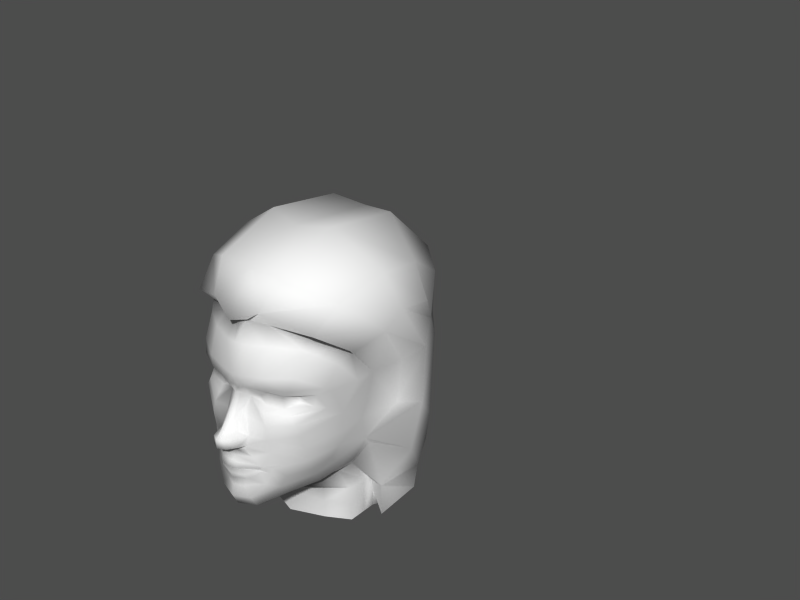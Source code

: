 # Source: hero2-6.blend  (saved by Blender 2.34.0; exported with 4.5.12 LTS)
import bpy
from mathutils import Matrix  # noqa: F401  (used for matrix-valued properties, if any)

bpy.ops.wm.read_factory_settings(use_empty=True)
scene = bpy.context.scene
scene.name = '1'

# ---- collections
col_collection_1 = bpy.data.collections.new('Collection 1'); scene.collection.children.link(col_collection_1)
col_collection_2 = bpy.data.collections.new('Collection 2'); scene.collection.children.link(col_collection_2)
col_collection_2.hide_render = True
col_collection_2.hide_viewport = True

# ---- materials (node trees are filled in below, after node groups)
mat_material = bpy.data.materials.new('Material')
mat_material.alpha_threshold = 0.0
mat_material.preview_render_type = 'FLAT'
mat_material.roughness = 0.5
mat_material.line_color = (0.0, 0.0, 0.0, 1.0)

# ---- material node trees

# ---- meshes
me_plane_001 = bpy.data.meshes.new('Plane.001')
me_plane_001.from_pydata([(0.2308, 0.6433, 0.0352), (0.2661, 0.6363, 0.1497), (0.5306, 0.4824, 0.4482), (0.6624, 0.3166, 0.4837), (0.6169, 0.04268, 0.4419), (0.4046, -0.4141, 0.1569), (0.7324, -0.1956, 0.3855), (0.6391, -0.2997, 0.3416), (0.6398, 0.1448, 0.4587), (0.5001, -0.3806, 0.2195), (0.2399, 0.2804, 0.2584), (0.2378, 0.2088, 0.2593), (0.213, 0.2017, 0.1653), (0.2137, 0.2804, 0.1653), (0.3071, 0.2292, 0.3032), (0.3079, 0.2676, 0.3027), (0.2086, 0.2505, 0.1249), (0.2083, 0.2212, 0.1249), (0.2327, 0.3277, 0.3054), (0.1457, 0.3081, 0.0737), (0.1717, 0.3199, 0.1847), (0.3469, 0.2828, 0.3766), (0.341, 0.2184, 0.3686), (0.1913, 0.2338, 0.06764), (0.1834, 0.1711, 0.161), (0.2379, 0.1782, 0.2954), (0.2438, 0.132, 0.3236), (0.1673, 0.1073, 0.1876), (0.4103, 0.1823, 0.3956), (0.3893, 0.3166, 0.4076), (0.257, 0.4022, 0.3264), (0.1632, 0.2518, 0.03191), (0.01991, 0.03542, 0.04042), (0.08115, -0.04519, 0.03928), (0.0656, 0.06496, 0.02946), (0.1412, 0.2907, 0.03191), (0.02152, -0.01987, 0.04473), (0.123, -0.02824, 0.08835), (0.09812, 0.0604, 0.05155), (0.1134, -0.05026, 0.07588), (0.1398, 0.01994, 0.09008), (0.09124, -0.1994, 0.07464), (0.06759, -0.1517, 0.05242), (0.1143, -0.2309, 0.08675), (0.0993, -0.1765, 0.05313), (0.1522, -0.1677, 0.1482), (0.1511, -0.1815, 0.1481), (0.153, -0.1603, 0.1481), (0.1517, -0.1737, 0.1482), (0.08255, -0.1259, 0.05061), (0.1507, -0.1423, 0.1589), (0.1771, -0.1441, 0.2046), (0.1822, -0.1882, 0.204), (0.1556, -0.2495, 0.1786), (0.1145, -0.2866, 0.06439), (0.1438, -0.4087, 0.1104), (0.1068, -0.3411, 0.1027), (0.2299, -0.2883, 0.2111), (0.306, -0.3715, 0.1985), (0.2325, -0.4445, 0.09356), (0.1784, -0.04919, 0.2064), (0.2157, -0.1277, 0.2561), (0.2316, -0.2038, 0.2544), (0.4383, -0.3273, 0.2944), (0.3885, -0.2572, 0.3017), (0.6576, -0.1126, 0.4298), (0.6191, -0.2445, 0.379), (0.1633, 0.03015, 0.201), (0.2604, 0.06818, 0.3393), (0.2917, -0.02135, 0.336), (0.3513, -0.1915, 0.3248), (0.3145, -0.1072, 0.3427), (0.1688, 0.3893, 0.1868), (0.1401, 0.3758, 0.0731), (0.4991, 0.1215, 0.4159), (0.4958, 0.003299, 0.4094), (0.4854, -0.08175, 0.3973), (0.4677, 0.4236, 0.4241), (0.1767, 0.5318, 0.06193), (0.2131, 0.5482, 0.1757), (0.3184, 0.5383, 0.3314), (0.3562, 0.6083, 0.3503), (0.4304, 0.2813, 0.4109), (0.5632, 0.3076, 0.4674), (0.2029, -0.4495, -0.0001918), (0.1987, 0.7285, 0.1563), (0.3064, 0.8945, 0.2042), (0.679, 1.04, 0.2042), (1.134, 0.9783, 0.2042), (1.382, 0.7127, 0.2614), (1.286, 0.6312, 0.39), (1.015, 0.8092, 0.4683), (0.7466, 0.8569, 0.4904), (0.4588, 0.7747, 0.4524), (0.3111, 0.6399, 0.4085), (0.5139, 0.4978, 0.4874), (0.6607, 0.5845, 0.574), (0.7717, 0.6705, 0.5938), (0.9989, 0.6206, 0.5672), (1.115, 0.4505, 0.4986), (1.158, 0.3414, 0.4938), (1.349, 0.3443, 0.3281), (1.446, 0.3352, 0.2289), (1.329, -0.1009, 0.2289), (1.232, -0.09177, 0.3281), (1.04, -0.09468, 0.5602), (1.144, -0.5631, 0.3944), (1.32, -0.5115, 0.3142), (1.412, -0.4952, 0.2192), (0.8385, 0.05116, 0.4934), (0.8514, 0.3165, 0.5198), (0.9399, 0.3938, 0.6049), (0.9422, 0.03873, 0.581), (0.8942, -0.2499, 0.5501), (0.742, -0.4574, 0.4605), (1.017, -0.6149, 0.4713), (0.5512, -0.6801, 0.2067), (0.5526, -0.5712, 0.2067), (0.5501, -0.4578, 0.2067), (0.6264, -0.4578, 0.3421), (0.629, -0.5712, 0.3421), (0.6276, -0.6801, 0.3421), (0.8056, -0.6801, 0.3421), (0.807, -0.5712, 0.3421), (0.8045, -0.4578, 0.3421), (0.7504, -0.6583, 0.4549), (0.8686, -0.6628, 0.4041), (0.4859, -0.6928, -0.0004965), (0.5051, -0.5839, -0.0004965), (0.4697, -0.4705, -0.0004965), (1.411, 0.7072, -0.0005145), (1.164, 0.9538, -0.0005145), (0.6313, 1.01, -0.0005146), (0.324, 0.883, -0.0005146), (0.1445, 0.6645, -0.0005145), (0.3987, -0.4353, -0.0004965), (0.1187, 0.1528, 0.03069), (0.1442, 0.1481, 0.04247), (0.5287, -0.2868, 0.3372), (0.4979, -0.2019, 0.3609), (0.5817, -0.3466, 0.2836), (0.7325, -0.6801, 0.3421), (0.7338, -0.5712, 0.3421), (0.7313, -0.4578, 0.3421), (0.4507, -0.1508, 0.3706), (0.09151, -0.08902, 0.0449), (0.127, -0.08481, 0.1228), (0.1563, 0.1293, 0.07024), (0.0724, -0.02396, 0.07281), (0.07986, 0.02768, 0.07189), (0.07986, 0.02768, -0.07207), (0.0724, -0.02396, -0.07299), (0.1563, 0.1293, -0.07042), (0.127, -0.08481, -0.1229), (0.08485, -0.08988, -0.0001481), (0.09151, -0.08902, -0.04508), (0.4507, -0.1508, -0.3708), (0.7313, -0.4578, -0.3423), (0.7338, -0.5712, -0.3423), (0.7325, -0.6801, -0.3423), (0.5817, -0.3466, -0.2837), (0.4979, -0.2019, -0.361), (0.5287, -0.2868, -0.3374), (0.1442, 0.1481, -0.04265), (0.1187, 0.1528, -0.03087), (0.09814, 0.155, -0.0001817), (0.078, -0.1287, -0.0001145), (0.0612, -0.155, -0.0001145), (0.8686, -0.6628, -0.4043), (0.7504, -0.6583, -0.4551), (0.8045, -0.4578, -0.3423), (0.807, -0.5712, -0.3423), (0.8056, -0.6801, -0.3423), (0.6276, -0.6801, -0.3423), (0.629, -0.5712, -0.3423), (0.6264, -0.4578, -0.3423), (0.5501, -0.4578, -0.2069), (0.5526, -0.5712, -0.2069), (0.5512, -0.6801, -0.2069), (1.017, -0.6149, -0.4715), (0.742, -0.4574, -0.4607), (0.8942, -0.2499, -0.5503), (0.9422, 0.03873, -0.5811), (0.9399, 0.3938, -0.6051), (0.8514, 0.3165, -0.5199), (0.8385, 0.05116, -0.4936), (1.412, -0.4952, -0.2194), (1.32, -0.5115, -0.3144), (1.144, -0.5631, -0.3946), (1.04, -0.09468, -0.5604), (1.232, -0.09177, -0.3283), (1.329, -0.1009, -0.2291), (1.446, 0.3352, -0.2291), (1.349, 0.3443, -0.3283), (1.158, 0.3414, -0.494), (1.115, 0.4504, -0.4988), (0.9989, 0.6206, -0.5673), (0.7717, 0.6705, -0.594), (0.6607, 0.5845, -0.5742), (0.5139, 0.4978, -0.4875), (0.3111, 0.6399, -0.4087), (0.4588, 0.7747, -0.4526), (0.7466, 0.8569, -0.4906), (1.015, 0.8092, -0.4685), (1.286, 0.6312, -0.3902), (1.382, 0.7127, -0.2616), (1.134, 0.9783, -0.2043), (0.679, 1.04, -0.2043), (0.3064, 0.8945, -0.2043), (0.1987, 0.7285, -0.1565), (0.5632, 0.3076, -0.4676), (0.4304, 0.2813, -0.4111), (0.3562, 0.6083, -0.3505), (0.3184, 0.5383, -0.3316), (0.2131, 0.5482, -0.1759), (0.1767, 0.5318, -0.06212), (0.4677, 0.4236, -0.4243), (0.4854, -0.08175, -0.3975), (0.4958, 0.003299, -0.4096), (0.4991, 0.1215, -0.4161), (0.1401, 0.3758, -0.07328), (0.1688, 0.3893, -0.187), (0.3145, -0.1072, -0.3429), (0.3513, -0.1915, -0.325), (0.2917, -0.02135, -0.3361), (0.2604, 0.06818, -0.3395), (0.1633, 0.03015, -0.2012), (0.6191, -0.2445, -0.3792), (0.6576, -0.1126, -0.43), (0.3885, -0.2572, -0.3019), (0.4383, -0.3273, -0.2946), (0.2316, -0.2038, -0.2546), (0.2157, -0.1277, -0.2563), (0.1784, -0.04919, -0.2066), (0.2325, -0.4445, -0.09375), (0.306, -0.3715, -0.1987), (0.2299, -0.2883, -0.2112), (0.1068, -0.3411, -0.1029), (0.1438, -0.4087, -0.1105), (0.1145, -0.2866, -0.06457), (0.1556, -0.2495, -0.1788), (0.1822, -0.1882, -0.2042), (0.1771, -0.1441, -0.2048), (0.1507, -0.1423, -0.1591), (0.08255, -0.1259, -0.0508), (0.1517, -0.1737, -0.1484), (0.153, -0.1603, -0.1483), (0.1511, -0.1815, -0.1483), (0.1522, -0.1677, -0.1484), (0.0993, -0.1765, -0.05331), (0.1143, -0.2309, -0.08693), (0.06758, -0.1517, -0.0526), (0.09124, -0.1994, -0.07482), (0.1398, 0.01994, -0.09026), (0.1134, -0.05026, -0.07606), (0.09812, 0.0604, -0.05174), (0.123, -0.02824, -0.08853), (0.02152, -0.01987, -0.04492), (0.1412, 0.2907, -0.0321), (0.0656, 0.06496, -0.02964), (0.08115, -0.04519, -0.03946), (0.01991, 0.03542, -0.0406), (0.1632, 0.2518, -0.0321), (0.257, 0.4022, -0.3265), (0.3893, 0.3166, -0.4078), (0.4103, 0.1823, -0.3958), (0.1673, 0.1073, -0.1878), (0.2438, 0.132, -0.3238), (0.2379, 0.1782, -0.2956), (0.1834, 0.1711, -0.1611), (0.1913, 0.2338, -0.06782), (0.3466, 0.22, -0.3602), (0.3525, 0.2844, -0.3682), (0.1717, 0.3199, -0.1849), (0.1457, 0.3081, -0.07388), (0.2327, 0.3277, -0.3056), (0.2083, 0.2212, -0.125), (0.2086, 0.2505, -0.125), (0.3079, 0.2676, -0.3029), (0.3071, 0.2292, -0.3034), (0.2137, 0.2804, -0.1655), (0.213, 0.2017, -0.1655), (0.2378, 0.2088, -0.2595), (0.2399, 0.2804, -0.2585), (0.5001, -0.3806, -0.2196), (0.6398, 0.1448, -0.4589), (0.6391, -0.2997, -0.3418), (0.7324, -0.1956, -0.3857), (0.4046, -0.4141, -0.1571), (0.6169, 0.04268, -0.4421), (0.6624, 0.3166, -0.4839), (0.5306, 0.4824, -0.4484), (0.2661, 0.6363, -0.1498), (0.2308, 0.6433, -0.03538), (0.2101, 0.6385, -0.0001817), (0.167, 0.5305, -0.0001817), (0.1337, 0.3631, -0.0001817), (0.1511, 0.2518, -0.0001817), (-0.001967, 0.03589, -0.0001817), (0.1089, -0.4248, -0.0001817), (0.07162, -0.2047, -0.0001817), (0.08808, -0.2909, -0.000182), (0.0769, -0.04315, -0.0001817), (0.03668, 0.06946, -0.0001817), (0.08815, -0.2453, -0.0002132), (0.1484, 0.2987, -0.0001817), (-0.0003312, -0.0194, -0.0001817), (0.08287, -0.1815, -0.0001817), (0.07344, -0.3546, -0.0001817), (1.448, -0.4764, -0.0002107), (1.37, -0.09199, -0.0002161), (1.488, 0.3441, -0.0002161)], [], [(12, 11, 10, 13), (10, 11, 14, 15), (12, 13, 16, 17), (13, 20, 19, 16), (10, 18, 20, 13), (10, 15, 21, 18), (15, 14, 22, 21), (12, 17, 23, 24), (11, 12, 24, 25), (11, 25, 22, 14), (16, 19, 23, 17), (25, 26, 28, 22), (25, 24, 27, 26), (18, 21, 29, 30), (298, 32, 34, 303), (298, 306, 36, 32), (302, 33, 36, 306), (297, 165, 136, 31), (297, 31, 35, 305), (32, 36, 148, 149), (307, 44, 42, 167), (307, 300, 41, 44), (304, 43, 41, 300), (43, 46, 48, 41), (44, 41, 48, 45), (44, 45, 47, 42), (166, 167, 42, 49), (42, 47, 50, 49), (304, 301, 54, 43), (43, 54, 53, 46), (46, 53, 52, 48), (45, 48, 52, 51), (45, 51, 50, 47), (56, 308, 299, 55), (308, 56, 54, 301), (55, 58, 57, 56), (53, 54, 56, 57), (84, 59, 55, 299), (5, 58, 55, 59), (19, 35, 31, 23), (23, 31, 136, 137), (166, 49, 145, 154), (33, 145, 146, 39), (52, 53, 57, 62), (51, 52, 62, 61), (50, 51, 61, 60), (58, 63, 64, 57), (63, 138, 139, 64), (5, 9, 63, 58), (7, 66, 138, 140), (27, 147, 40, 67), (67, 60, 69, 68), (26, 27, 67, 68), (62, 70, 71, 61), (57, 64, 70, 62), (60, 61, 71, 69), (18, 30, 72, 20), (19, 20, 72, 73), (26, 68, 74, 28), (68, 69, 75, 74), (69, 71, 76, 75), (64, 139, 144, 70), (29, 82, 83, 77), (73, 72, 79, 78), (72, 30, 80, 79), (30, 29, 77, 80), (305, 35, 296), (296, 35, 19, 73), (296, 73, 78, 295), (0, 294, 295, 78), (0, 78, 79, 1), (1, 79, 80, 81), (2, 81, 80, 77), (82, 28, 74, 83), (82, 29, 21), (2, 77, 83, 3), (3, 83, 74, 8), (4, 8, 74, 75), (6, 65, 66), (4, 75, 76, 65), (6, 66, 7), (5, 59, 84, 135), (0, 1, 85, 134), (294, 0, 134), (85, 86, 133, 134), (86, 87, 132, 133), (87, 88, 131, 132), (88, 89, 130, 131), (88, 91, 90, 89), (87, 92, 91, 88), (86, 93, 92, 87), (85, 94, 93, 86), (94, 95, 96, 93), (93, 96, 97, 92), (92, 97, 98, 91), (91, 98, 99, 90), (1, 81, 94, 85), (99, 100, 101, 90), (90, 101, 102, 89), (311, 130, 89, 102), (310, 311, 102, 103), (101, 104, 103, 102), (100, 105, 104, 101), (105, 106, 107, 104), (104, 107, 108, 103), (103, 108, 309, 310), (3, 8, 109, 110), (4, 65, 109, 8), (3, 110, 96, 95), (97, 111, 99, 98), (99, 111, 100), (100, 111, 112, 105), (105, 112, 113, 106), (106, 113, 114, 115), (96, 110, 111, 97), (109, 112, 111, 110), (65, 112, 109), (65, 113, 112), (6, 114, 113, 65), (127, 116, 117, 128), (128, 117, 118, 129), (117, 120, 119, 118), (116, 121, 120, 117), (5, 135, 129, 118), (5, 118, 119, 9), (121, 141, 142, 120), (120, 142, 143, 119), (7, 140, 143, 124), (6, 7, 124, 114), (122, 126, 125, 123), (114, 124, 123, 125), (2, 95, 94, 81), (2, 3, 95), (114, 125, 115), (136, 34, 38, 137), (165, 303, 34, 136), (140, 9, 119, 143), (142, 123, 124, 143), (141, 122, 123, 142), (139, 65, 76, 144), (138, 63, 9, 140), (138, 66, 65, 139), (70, 144, 76, 71), (146, 50, 60), (145, 49, 50, 146), (145, 33, 302, 154), (39, 146, 60, 37), (67, 40, 37, 60), (23, 137, 147), (40, 147, 137, 38), (23, 147, 27, 24), (28, 82, 21, 22), (149, 40, 38), (148, 37, 40, 149), (148, 36, 33), (37, 148, 33, 39), (32, 149, 38, 34), (281, 280, 283, 282), (283, 278, 279, 282), (281, 276, 277, 280), (280, 277, 274, 273), (283, 280, 273, 275), (283, 275, 272, 278), (278, 272, 271, 279), (281, 269, 270, 276), (282, 268, 269, 281), (282, 279, 271, 268), (277, 276, 270, 274), (268, 271, 265, 267), (268, 267, 266, 269), (275, 263, 264, 272), (298, 303, 259, 261), (298, 261, 257, 306), (302, 306, 257, 260), (297, 262, 164, 165), (297, 305, 258, 262), (261, 150, 151, 257), (307, 167, 251, 249), (307, 249, 252, 300), (304, 300, 252, 250), (250, 252, 245, 247), (249, 248, 245, 252), (249, 251, 246, 248), (166, 244, 251, 167), (251, 244, 243, 246), (304, 250, 239, 301), (250, 247, 240, 239), (247, 245, 241, 240), (248, 242, 241, 245), (248, 246, 243, 242), (237, 238, 299, 308), (308, 301, 239, 237), (238, 237, 236, 235), (240, 236, 237, 239), (84, 299, 238, 234), (288, 234, 238, 235), (274, 270, 262, 258), (270, 163, 164, 262), (166, 154, 155, 244), (260, 254, 153, 155), (241, 231, 236, 240), (242, 232, 231, 241), (243, 233, 232, 242), (235, 236, 229, 230), (230, 229, 161, 162), (288, 235, 230, 284), (286, 160, 162, 227), (266, 226, 253, 152), (226, 225, 224, 233), (267, 225, 226, 266), (231, 232, 222, 223), (236, 231, 223, 229), (233, 224, 222, 232), (275, 273, 221, 263), (274, 220, 221, 273), (267, 265, 219, 225), (225, 219, 218, 224), (224, 218, 217, 222), (229, 223, 156, 161), (264, 216, 210, 211), (220, 215, 214, 221), (221, 214, 213, 263), (263, 213, 216, 264), (305, 296, 258), (296, 220, 274, 258), (296, 295, 215, 220), (295, 294, 293, 215), (293, 292, 214, 215), (292, 212, 213, 214), (291, 216, 213, 212), (211, 210, 219, 265), (211, 272, 264), (291, 290, 210, 216), (290, 285, 219, 210), (289, 218, 219, 285), (287, 227, 228), (289, 228, 217, 218), (287, 286, 227), (288, 135, 84, 234), (293, 134, 209, 292), (294, 134, 293), (209, 134, 133, 208), (208, 133, 132, 207), (207, 132, 131, 206), (206, 131, 130, 205), (206, 205, 204, 203), (207, 206, 203, 202), (208, 207, 202, 201), (209, 208, 201, 200), (200, 201, 198, 199), (201, 202, 197, 198), (202, 203, 196, 197), (203, 204, 195, 196), (292, 209, 200, 212), (195, 204, 193, 194), (204, 205, 192, 193), (311, 192, 205, 130), (310, 191, 192, 311), (193, 192, 191, 190), (194, 193, 190, 189), (189, 190, 187, 188), (190, 191, 186, 187), (191, 310, 309, 186), (290, 184, 185, 285), (289, 285, 185, 228), (290, 199, 198, 184), (197, 196, 195, 183), (195, 194, 183), (194, 189, 182, 183), (189, 188, 181, 182), (188, 179, 180, 181), (198, 197, 183, 184), (185, 184, 183, 182), (228, 185, 182), (228, 182, 181), (287, 228, 181, 180), (127, 128, 177, 178), (128, 129, 176, 177), (177, 176, 175, 174), (178, 177, 174, 173), (288, 176, 129, 135), (288, 284, 175, 176), (173, 174, 158, 159), (174, 175, 157, 158), (286, 170, 157, 160), (287, 180, 170, 286), (172, 171, 169, 168), (180, 169, 171, 170), (291, 212, 200, 199), (291, 199, 290), (180, 179, 169), (164, 163, 255, 259), (165, 164, 259, 303), (160, 157, 175, 284), (158, 157, 170, 171), (159, 158, 171, 172), (161, 156, 217, 228), (162, 160, 284, 230), (162, 161, 228, 227), (223, 222, 217, 156), (153, 233, 243), (155, 153, 243, 244), (155, 154, 302, 260), (254, 256, 233, 153), (226, 233, 256, 253), (270, 152, 163), (253, 255, 163, 152), (270, 269, 266, 152), (265, 271, 272, 211), (150, 255, 253), (151, 150, 253, 256), (151, 260, 257), (256, 254, 260, 151), (261, 259, 255, 150)])
me_plane_001.polygons.foreach_set('use_smooth', [True] * 314)
_uv = me_plane_001.uv_layers.new(name='UVMap')
_uv.uv.foreach_set('vector', [0.5352, 0.5703, 0.5615, 0.5723, 0.5615, 0.6152, 0.5352, 0.6152, 0.5615, 0.6152, 0.5615, 0.5723, 0.5723, 0.5859, 0.5723, 0.6055, 0.5352, 0.5703, 0.5352, 0.6152, 0.5234, 0.5996, 0.5234, 0.5801, 0.5352, 0.6152, 0.54, 0.6348, 0.5088, 0.6289, 0.5234, 0.5996, 0.5615, 0.6152, 0.5723, 0.6406, 0.54, 0.6348, 0.5352, 0.6152, 0.5615, 0.6152, 0.5723, 0.6055, 0.5938, 0.6152, 0.5723, 0.6406, 0.5723, 0.6055, 0.5723, 0.5859, 0.5928, 0.5801, 0.5938, 0.6152, 0.5352, 0.5703, 0.5234, 0.5801, 0.5078, 0.5879, 0.5332, 0.5527, 0.5615, 0.5723, 0.5352, 0.5703, 0.5332, 0.5527, 0.5703, 0.5566, 0.5615, 0.5723, 0.5703, 0.5566, 0.5928, 0.5801, 0.5723, 0.5859, 0.5234, 0.5996, 0.5088, 0.6289, 0.5078, 0.5879, 0.5234, 0.5801, 0.5703, 0.5566, 0.5801, 0.5332, 0.6006, 0.5605, 0.5928, 0.5801, 0.5703, 0.5566, 0.5332, 0.5527, 0.541, 0.5195, 0.5801, 0.5332, 0.5723, 0.6406, 0.5938, 0.6152, 0.6035, 0.6328, 0.5811, 0.6816, 0.4883, 0.4785, 0.499, 0.4785, 0.4961, 0.4961, 0.4883, 0.498, 0.4883, 0.4785, 0.4883, 0.4512, 0.501, 0.4512, 0.499, 0.4785, 0.4883, 0.4375, 0.499, 0.4355, 0.501, 0.4512, 0.4883, 0.4512, 0.4883, 0.5996, 0.4883, 0.5469, 0.4961, 0.543, 0.4971, 0.5996, 0.4883, 0.5996, 0.4971, 0.5996, 0.4971, 0.6172, 0.4883, 0.6211, 0.499, 0.4785, 0.501, 0.4512, 0.5088, 0.4492, 0.5078, 0.4766, 0.4883, 0.3555, 0.5029, 0.3594, 0.5029, 0.3711, 0.4883, 0.3711, 0.4883, 0.3555, 0.4883, 0.3418, 0.5088, 0.3457, 0.5029, 0.3594, 0.4883, 0.3223, 0.5117, 0.332, 0.5088, 0.3457, 0.4883, 0.3418, 0.5117, 0.332, 0.5283, 0.3555, 0.5283, 0.3594, 0.5088, 0.3457, 0.5029, 0.3594, 0.5088, 0.3457, 0.5283, 0.3594, 0.5283, 0.3633, 0.5029, 0.3594, 0.5283, 0.3633, 0.5283, 0.3672, 0.5029, 0.3711, 0.4883, 0.3828, 0.4883, 0.3711, 0.5029, 0.3711, 0.502, 0.3848, 0.5029, 0.3711, 0.5283, 0.3672, 0.5332, 0.377, 0.502, 0.3848, 0.4883, 0.3223, 0.4883, 0.3027, 0.5059, 0.3047, 0.5117, 0.332, 0.5117, 0.332, 0.5059, 0.3047, 0.5381, 0.3281, 0.5283, 0.3555, 0.5283, 0.3555, 0.5381, 0.3281, 0.5469, 0.3574, 0.5283, 0.3594, 0.5283, 0.3633, 0.5283, 0.3594, 0.5469, 0.3574, 0.5469, 0.3828, 0.5283, 0.3633, 0.5469, 0.3828, 0.5332, 0.377, 0.5283, 0.3672, 0.5176, 0.2754, 0.4883, 0.2676, 0.4883, 0.2305, 0.5205, 0.2402, 0.4883, 0.2676, 0.5176, 0.2754, 0.5059, 0.3047, 0.4883, 0.3027, 0.5205, 0.2402, 0.543, 0.2598, 0.5488, 0.3027, 0.5176, 0.2754, 0.5381, 0.3281, 0.5059, 0.3047, 0.5176, 0.2754, 0.5488, 0.3027, 0.4883, 0.2168, 0.5146, 0.2168, 0.5205, 0.2402, 0.4883, 0.2305, 0.5332, 0.2363, 0.543, 0.2598, 0.5205, 0.2402, 0.5146, 0.2168, 0.5088, 0.6289, 0.4971, 0.6172, 0.4971, 0.5996, 0.5078, 0.5879, 0.5078, 0.5879, 0.4971, 0.5996, 0.4961, 0.543, 0.501, 0.541, 0.4883, 0.3828, 0.502, 0.3848, 0.501, 0.4121, 0.4883, 0.4121, 0.499, 0.4355, 0.501, 0.4121, 0.5225, 0.416, 0.5088, 0.4336, 0.5469, 0.3574, 0.5381, 0.3281, 0.5488, 0.3027, 0.5605, 0.3516, 0.5469, 0.3828, 0.5469, 0.3574, 0.5605, 0.3516, 0.5605, 0.3926, 0.5332, 0.377, 0.5469, 0.3828, 0.5605, 0.3926, 0.5469, 0.4355, 0.543, 0.2598, 0.5703, 0.2812, 0.5723, 0.3203, 0.5488, 0.3027, 0.5703, 0.2812, 0.583, 0.3047, 0.5898, 0.3516, 0.5723, 0.3203, 0.5332, 0.2363, 0.5508, 0.2559, 0.5703, 0.2812, 0.543, 0.2598, 0.6182, 0.2949, 0.6162, 0.3301, 0.583, 0.3047, 0.5879, 0.2617, 0.541, 0.5195, 0.5078, 0.5332, 0.5137, 0.4727, 0.5449, 0.4766, 0.5449, 0.4766, 0.5469, 0.4355, 0.583, 0.4492, 0.584, 0.498, 0.5801, 0.5332, 0.541, 0.5195, 0.5449, 0.4766, 0.584, 0.498, 0.5605, 0.3516, 0.5801, 0.3555, 0.5859, 0.4043, 0.5605, 0.3926, 0.5488, 0.3027, 0.5723, 0.3203, 0.5801, 0.3555, 0.5605, 0.3516, 0.5469, 0.4355, 0.5605, 0.3926, 0.5859, 0.4043, 0.583, 0.4492, 0.5723, 0.6406, 0.5811, 0.6816, 0.541, 0.6719, 0.54, 0.6348, 0.5088, 0.6289, 0.54, 0.6348, 0.541, 0.6719, 0.5088, 0.666, 0.5801, 0.5332, 0.584, 0.498, 0.6055, 0.5273, 0.6006, 0.5605, 0.584, 0.498, 0.583, 0.4492, 0.6055, 0.4629, 0.6055, 0.5273, 0.583, 0.4492, 0.5859, 0.4043, 0.6006, 0.416, 0.6055, 0.4629, 0.5723, 0.3203, 0.5898, 0.3516, 0.5938, 0.3789, 0.5801, 0.3555, 0.6035, 0.6328, 0.6055, 0.6152, 0.6201, 0.6289, 0.6074, 0.6914, 0.5088, 0.666, 0.541, 0.6719, 0.5371, 0.7598, 0.5049, 0.7539, 0.541, 0.6719, 0.5811, 0.6816, 0.582, 0.7539, 0.5371, 0.7598, 0.5811, 0.6816, 0.6035, 0.6328, 0.6074, 0.6914, 0.582, 0.7539, 0.4883, 0.6211, 0.4971, 0.6172, 0.4883, 0.6562, 0.4883, 0.6562, 0.4971, 0.6172, 0.5088, 0.6289, 0.5088, 0.666, 0.4883, 0.6562, 0.5088, 0.666, 0.5049, 0.7539, 0.4883, 0.75, 0.5137, 0.8457, 0.4883, 0.8516, 0.4883, 0.75, 0.5049, 0.7539, 0.5137, 0.8457, 0.5049, 0.7539, 0.5371, 0.7598, 0.5498, 0.8105, 0.5498, 0.8105, 0.5371, 0.7598, 0.582, 0.7539, 0.5918, 0.7676, 0.6201, 0.6973, 0.5918, 0.7676, 0.582, 0.7539, 0.6074, 0.6914, 0.6055, 0.6152, 0.6006, 0.5605, 0.6055, 0.5273, 0.6201, 0.6289, 0.6055, 0.6152, 0.6035, 0.6328, 0.5938, 0.6152, 0.6201, 0.6973, 0.6074, 0.6914, 0.6201, 0.6289, 0.6416, 0.6172, 0.6416, 0.6172, 0.6201, 0.6289, 0.6055, 0.5273, 0.6357, 0.5371, 0.6289, 0.4824, 0.6357, 0.5371, 0.6055, 0.5273, 0.6055, 0.4629, 0.6514, 0.3496, 0.6426, 0.4043, 0.6162, 0.3301, 0.6289, 0.4824, 0.6055, 0.4629, 0.6006, 0.416, 0.6426, 0.4043, 0.6514, 0.3496, 0.6162, 0.3301, 0.6182, 0.2949, 0.5332, 0.2363, 0.5146, 0.2168, 0.4883, 0.2168, 0.4883, 0.1953, 0.5137, 0.8457, 0.5498, 0.8105, 0.5596, 0.8613, 0.5312, 0.9141, 0.4883, 0.8516, 0.5137, 0.8457, 0.5312, 0.9141, 0.5596, 0.8613, 0.6055, 0.877, 0.5928, 0.9668, 0.5312, 0.9141, 0.6055, 0.877, 0.6777, 0.8867, 0.6748, 0.9727, 0.5928, 0.9668, 0.6777, 0.8867, 0.7363, 0.8555, 0.7588, 0.9316, 0.6748, 0.9727, 0.7363, 0.8555, 0.7812, 0.7812, 0.8145, 0.8477, 0.7588, 0.9316, 0.7363, 0.8555, 0.7139, 0.7812, 0.7627, 0.7383, 0.7812, 0.7812, 0.6777, 0.8867, 0.6729, 0.7949, 0.7139, 0.7812, 0.7363, 0.8555, 0.6055, 0.877, 0.626, 0.7949, 0.6729, 0.7949, 0.6777, 0.8867, 0.5596, 0.8613, 0.6006, 0.7676, 0.626, 0.7949, 0.6055, 0.877, 0.6006, 0.7676, 0.6221, 0.7031, 0.6523, 0.7129, 0.626, 0.7949, 0.626, 0.7949, 0.6523, 0.7129, 0.6729, 0.7324, 0.6729, 0.7949, 0.6729, 0.7949, 0.6729, 0.7324, 0.71, 0.7188, 0.7139, 0.7812, 0.7139, 0.7812, 0.71, 0.7188, 0.7354, 0.6699, 0.7627, 0.7383, 0.5498, 0.8105, 0.5918, 0.7676, 0.6006, 0.7676, 0.5596, 0.8613, 0.7354, 0.6699, 0.7441, 0.6348, 0.791, 0.6582, 0.7627, 0.7383, 0.7627, 0.7383, 0.791, 0.6582, 0.8154, 0.6758, 0.7812, 0.7812, 0.8574, 0.709, 0.8145, 0.8477, 0.7812, 0.7812, 0.8154, 0.6758, 0.8818, 0.5273, 0.8574, 0.709, 0.8154, 0.6758, 0.834, 0.4961, 0.791, 0.6582, 0.8027, 0.4824, 0.834, 0.4961, 0.8154, 0.6758, 0.7441, 0.6348, 0.7354, 0.4551, 0.8027, 0.4824, 0.791, 0.6582, 0.7354, 0.4551, 0.7988, 0.2617, 0.8389, 0.3066, 0.8027, 0.4824, 0.8027, 0.4824, 0.8389, 0.3066, 0.8682, 0.3301, 0.834, 0.4961, 0.834, 0.4961, 0.8682, 0.3301, 0.9131, 0.3691, 0.8818, 0.5273, 0.6416, 0.6172, 0.6357, 0.5371, 0.6807, 0.5, 0.6787, 0.6113, 0.6289, 0.4824, 0.6426, 0.4043, 0.6807, 0.5, 0.6357, 0.5371, 0.6416, 0.6172, 0.6787, 0.6113, 0.6523, 0.7129, 0.6221, 0.7031, 0.6729, 0.7324, 0.6992, 0.6426, 0.7354, 0.6699, 0.71, 0.7188, 0.7354, 0.6699, 0.6992, 0.6426, 0.7441, 0.6348, 0.7441, 0.6348, 0.6992, 0.6426, 0.7109, 0.5059, 0.7354, 0.4551, 0.7354, 0.4551, 0.7109, 0.5059, 0.7129, 0.3691, 0.7988, 0.2617, 0.7988, 0.2617, 0.7129, 0.3691, 0.6973, 0.2422, 0.7715, 0.209, 0.6523, 0.7129, 0.6787, 0.6113, 0.6992, 0.6426, 0.6729, 0.7324, 0.6807, 0.5, 0.7109, 0.5059, 0.6992, 0.6426, 0.6787, 0.6113, 0.6426, 0.4043, 0.7109, 0.5059, 0.6807, 0.5, 0.6426, 0.4043, 0.7129, 0.3691, 0.7109, 0.5059, 0.6514, 0.3496, 0.6973, 0.2422, 0.7129, 0.3691, 0.6426, 0.4043, 0.4883, 0.01172, 0.5654, 0.02734, 0.5635, 0.1016, 0.4883, 0.08594, 0.4883, 0.08594, 0.5635, 0.1016, 0.5615, 0.1758, 0.4883, 0.1641, 0.5635, 0.1016, 0.6143, 0.1191, 0.6055, 0.1895, 0.5615, 0.1758, 0.5654, 0.02734, 0.6221, 0.04297, 0.6143, 0.1191, 0.5635, 0.1016, 0.5332, 0.2363, 0.4883, 0.1953, 0.4883, 0.1641, 0.5615, 0.1758, 0.5332, 0.2363, 0.5615, 0.1758, 0.6055, 0.1895, 0.5508, 0.2559, 0.6221, 0.04297, 0.6611, 0.06055, 0.6504, 0.1367, 0.6143, 0.1191, 0.6143, 0.1191, 0.6504, 0.1367, 0.6426, 0.2012, 0.6055, 0.1895, 0.6182, 0.2949, 0.5879, 0.2617, 0.6426, 0.2012, 0.665, 0.207, 0.6514, 0.3496, 0.6182, 0.2949, 0.665, 0.207, 0.6973, 0.2422, 0.6904, 0.1094, 0.71, 0.08984, 0.7139, 0.1504, 0.6768, 0.1582, 0.6973, 0.2422, 0.665, 0.207, 0.6768, 0.1582, 0.7139, 0.1504, 0.6201, 0.6973, 0.6221, 0.7031, 0.6006, 0.7676, 0.5918, 0.7676, 0.6201, 0.6973, 0.6416, 0.6172, 0.6221, 0.7031, 0.6973, 0.2422, 0.7139, 0.1504, 0.7715, 0.209, 0.4961, 0.543, 0.4961, 0.4961, 0.5029, 0.4941, 0.501, 0.541, 0.4883, 0.5469, 0.4883, 0.498, 0.4961, 0.4961, 0.4961, 0.543, 0.5879, 0.2617, 0.5508, 0.2559, 0.6055, 0.1895, 0.6426, 0.2012, 0.6504, 0.1367, 0.6768, 0.1582, 0.665, 0.207, 0.6426, 0.2012, 0.6611, 0.06055, 0.6865, 0.08008, 0.6768, 0.1582, 0.6504, 0.1367, 0.5898, 0.3516, 0.6426, 0.4043, 0.6006, 0.416, 0.5938, 0.3789, 0.583, 0.3047, 0.5703, 0.2812, 0.5508, 0.2559, 0.5879, 0.2617, 0.583, 0.3047, 0.6162, 0.3301, 0.6426, 0.4043, 0.5898, 0.3516, 0.5801, 0.3555, 0.5938, 0.3789, 0.6006, 0.416, 0.5859, 0.4043, 0.5225, 0.416, 0.5332, 0.377, 0.5469, 0.4355, 0.501, 0.4121, 0.502, 0.3848, 0.5332, 0.377, 0.5225, 0.416, 0.501, 0.4121, 0.499, 0.4355, 0.4883, 0.4375, 0.4883, 0.4121, 0.5088, 0.4336, 0.5225, 0.416, 0.5469, 0.4355, 0.5137, 0.4453, 0.5449, 0.4766, 0.5137, 0.4727, 0.5137, 0.4453, 0.5469, 0.4355, 0.5078, 0.5879, 0.501, 0.541, 0.5078, 0.5332, 0.5137, 0.4727, 0.5078, 0.5332, 0.501, 0.541, 0.5029, 0.4941, 0.5078, 0.5879, 0.5078, 0.5332, 0.541, 0.5195, 0.5332, 0.5527, 0.6006, 0.5605, 0.6055, 0.6152, 0.5938, 0.6152, 0.5928, 0.5801, 0.5078, 0.4766, 0.5137, 0.4727, 0.5029, 0.4941, 0.5088, 0.4492, 0.5137, 0.4453, 0.5137, 0.4727, 0.5078, 0.4766, 0.5088, 0.4492, 0.501, 0.4512, 0.499, 0.4355, 0.5137, 0.4453, 0.5088, 0.4492, 0.499, 0.4355, 0.5088, 0.4336, 0.499, 0.4785, 0.5078, 0.4766, 0.5029, 0.4941, 0.4961, 0.4961, 0.4404, 0.5703, 0.4404, 0.6152, 0.4141, 0.6152, 0.4141, 0.5723, 0.4141, 0.6152, 0.4033, 0.6055, 0.4033, 0.5859, 0.4141, 0.5723, 0.4404, 0.5703, 0.4521, 0.5801, 0.4521, 0.5996, 0.4404, 0.6152, 0.4404, 0.6152, 0.4521, 0.5996, 0.4678, 0.6289, 0.4365, 0.6348, 0.4141, 0.6152, 0.4404, 0.6152, 0.4365, 0.6348, 0.4033, 0.6406, 0.4141, 0.6152, 0.4033, 0.6406, 0.3848, 0.6152, 0.4033, 0.6055, 0.4033, 0.6055, 0.3848, 0.6152, 0.3867, 0.5801, 0.4033, 0.5859, 0.4404, 0.5703, 0.4443, 0.5527, 0.4688, 0.5879, 0.4521, 0.5801, 0.4141, 0.5723, 0.4053, 0.5566, 0.4443, 0.5527, 0.4404, 0.5703, 0.4141, 0.5723, 0.4033, 0.5859, 0.3867, 0.5801, 0.4053, 0.5566, 0.4521, 0.5996, 0.4521, 0.5801, 0.4688, 0.5879, 0.4678, 0.6289, 0.4053, 0.5566, 0.3867, 0.5801, 0.375, 0.5605, 0.3965, 0.5332, 0.4053, 0.5566, 0.3965, 0.5332, 0.4355, 0.5195, 0.4443, 0.5527, 0.4033, 0.6406, 0.3945, 0.6816, 0.373, 0.6328, 0.3848, 0.6152, 0.4883, 0.4785, 0.4883, 0.498, 0.4795, 0.4961, 0.4766, 0.4785, 0.4883, 0.4785, 0.4766, 0.4785, 0.4756, 0.4512, 0.4883, 0.4512, 0.4883, 0.4375, 0.4883, 0.4512, 0.4756, 0.4512, 0.4766, 0.4355, 0.4883, 0.5996, 0.4795, 0.5996, 0.4795, 0.543, 0.4883, 0.5469, 0.4883, 0.5996, 0.4883, 0.6211, 0.4795, 0.6172, 0.4795, 0.5996, 0.4766, 0.4785, 0.4678, 0.4766, 0.4678, 0.4492, 0.4756, 0.4512, 0.4883, 0.3555, 0.4883, 0.3711, 0.4727, 0.3711, 0.4727, 0.3594, 0.4883, 0.3555, 0.4727, 0.3594, 0.4658, 0.3457, 0.4883, 0.3418, 0.4883, 0.3223, 0.4883, 0.3418, 0.4658, 0.3457, 0.4639, 0.332, 0.4639, 0.332, 0.4658, 0.3457, 0.4463, 0.3594, 0.4463, 0.3555, 0.4727, 0.3594, 0.4463, 0.3633, 0.4463, 0.3594, 0.4658, 0.3457, 0.4727, 0.3594, 0.4727, 0.3711, 0.4463, 0.3672, 0.4463, 0.3633, 0.4883, 0.3828, 0.4727, 0.3848, 0.4727, 0.3711, 0.4883, 0.3711, 0.4727, 0.3711, 0.4727, 0.3848, 0.4443, 0.377, 0.4463, 0.3672, 0.4883, 0.3223, 0.4639, 0.332, 0.4707, 0.3047, 0.4883, 0.3027, 0.4639, 0.332, 0.4463, 0.3555, 0.4375, 0.3281, 0.4707, 0.3047, 0.4463, 0.3555, 0.4463, 0.3594, 0.4307, 0.3574, 0.4375, 0.3281, 0.4463, 0.3633, 0.4307, 0.3828, 0.4307, 0.3574, 0.4463, 0.3594, 0.4463, 0.3633, 0.4463, 0.3672, 0.4443, 0.377, 0.4307, 0.3828, 0.459, 0.2754, 0.457, 0.2402, 0.4883, 0.2305, 0.4883, 0.2676, 0.4883, 0.2676, 0.4883, 0.3027, 0.4707, 0.3047, 0.459, 0.2754, 0.457, 0.2402, 0.459, 0.2754, 0.4287, 0.3027, 0.4316, 0.2598, 0.4375, 0.3281, 0.4287, 0.3027, 0.459, 0.2754, 0.4707, 0.3047, 0.4883, 0.2168, 0.4883, 0.2305, 0.457, 0.2402, 0.4629, 0.2168, 0.4453, 0.2363, 0.4629, 0.2168, 0.457, 0.2402, 0.4316, 0.2598, 0.4678, 0.6289, 0.4688, 0.5879, 0.4795, 0.5996, 0.4795, 0.6172, 0.4688, 0.5879, 0.4756, 0.541, 0.4795, 0.543, 0.4795, 0.5996, 0.4883, 0.3828, 0.4883, 0.4121, 0.4746, 0.4121, 0.4727, 0.3848, 0.4766, 0.4355, 0.4658, 0.4336, 0.4521, 0.416, 0.4746, 0.4121, 0.4307, 0.3574, 0.416, 0.3516, 0.4287, 0.3027, 0.4375, 0.3281, 0.4307, 0.3828, 0.416, 0.3926, 0.416, 0.3516, 0.4307, 0.3574, 0.4443, 0.377, 0.4307, 0.4355, 0.416, 0.3926, 0.4307, 0.3828, 0.4316, 0.2598, 0.4287, 0.3027, 0.4043, 0.3203, 0.4062, 0.2812, 0.4062, 0.2812, 0.4043, 0.3203, 0.3867, 0.3516, 0.3926, 0.3047, 0.4453, 0.2363, 0.4316, 0.2598, 0.4062, 0.2812, 0.4248, 0.2559, 0.3584, 0.2949, 0.3867, 0.2617, 0.3926, 0.3047, 0.3594, 0.3301, 0.4355, 0.5195, 0.4316, 0.4766, 0.4629, 0.4727, 0.4688, 0.5332, 0.4316, 0.4766, 0.3916, 0.498, 0.3926, 0.4492, 0.4307, 0.4355, 0.3965, 0.5332, 0.3916, 0.498, 0.4316, 0.4766, 0.4355, 0.5195, 0.416, 0.3516, 0.416, 0.3926, 0.3906, 0.4043, 0.3945, 0.3555, 0.4287, 0.3027, 0.416, 0.3516, 0.3945, 0.3555, 0.4043, 0.3203, 0.4307, 0.4355, 0.3926, 0.4492, 0.3906, 0.4043, 0.416, 0.3926, 0.4033, 0.6406, 0.4365, 0.6348, 0.4365, 0.6719, 0.3945, 0.6816, 0.4678, 0.6289, 0.4678, 0.666, 0.4365, 0.6719, 0.4365, 0.6348, 0.3965, 0.5332, 0.375, 0.5605, 0.3701, 0.5273, 0.3916, 0.498, 0.3916, 0.498, 0.3701, 0.5273, 0.373, 0.4629, 0.3926, 0.4492, 0.3926, 0.4492, 0.373, 0.4629, 0.375, 0.416, 0.3906, 0.4043, 0.4043, 0.3203, 0.3945, 0.3555, 0.3838, 0.3789, 0.3867, 0.3516, 0.373, 0.6328, 0.3682, 0.6914, 0.3574, 0.6289, 0.3711, 0.6152, 0.4678, 0.666, 0.4707, 0.7539, 0.4375, 0.7598, 0.4365, 0.6719, 0.4365, 0.6719, 0.4375, 0.7598, 0.3936, 0.7539, 0.3945, 0.6816, 0.3945, 0.6816, 0.3936, 0.7539, 0.3682, 0.6914, 0.373, 0.6328, 0.4883, 0.6211, 0.4883, 0.6562, 0.4795, 0.6172, 0.4883, 0.6562, 0.4678, 0.666, 0.4678, 0.6289, 0.4795, 0.6172, 0.4883, 0.6562, 0.4883, 0.75, 0.4707, 0.7539, 0.4678, 0.666, 0.4883, 0.75, 0.4883, 0.8516, 0.4629, 0.8457, 0.4707, 0.7539, 0.4629, 0.8457, 0.4258, 0.8105, 0.4375, 0.7598, 0.4707, 0.7539, 0.4258, 0.8105, 0.3848, 0.7676, 0.3936, 0.7539, 0.4375, 0.7598, 0.3574, 0.6973, 0.3682, 0.6914, 0.3936, 0.7539, 0.3848, 0.7676, 0.3711, 0.6152, 0.3574, 0.6289, 0.3701, 0.5273, 0.375, 0.5605, 0.3711, 0.6152, 0.3848, 0.6152, 0.373, 0.6328, 0.3574, 0.6973, 0.333, 0.6172, 0.3574, 0.6289, 0.3682, 0.6914, 0.333, 0.6172, 0.3389, 0.5371, 0.3701, 0.5273, 0.3574, 0.6289, 0.3447, 0.4824, 0.373, 0.4629, 0.3701, 0.5273, 0.3389, 0.5371, 0.3232, 0.3496, 0.3594, 0.3301, 0.333, 0.4043, 0.3447, 0.4824, 0.333, 0.4043, 0.375, 0.416, 0.373, 0.4629, 0.3232, 0.3496, 0.3584, 0.2949, 0.3594, 0.3301, 0.4453, 0.2363, 0.4883, 0.1953, 0.4883, 0.2168, 0.4629, 0.2168, 0.4629, 0.8457, 0.4443, 0.9141, 0.416, 0.8613, 0.4258, 0.8105, 0.4883, 0.8516, 0.4443, 0.9141, 0.4629, 0.8457, 0.416, 0.8613, 0.4443, 0.9141, 0.3838, 0.9668, 0.3682, 0.8789, 0.3682, 0.8789, 0.3838, 0.9668, 0.2998, 0.9727, 0.2969, 0.8867, 0.2969, 0.8867, 0.2998, 0.9727, 0.2158, 0.9336, 0.2383, 0.8555, 0.2383, 0.8555, 0.2158, 0.9336, 0.1592, 0.8477, 0.1924, 0.7812, 0.2383, 0.8555, 0.1924, 0.7812, 0.2109, 0.7383, 0.2607, 0.7812, 0.2969, 0.8867, 0.2383, 0.8555, 0.2607, 0.7812, 0.3018, 0.7949, 0.3682, 0.8789, 0.2969, 0.8867, 0.3018, 0.7949, 0.3506, 0.7949, 0.416, 0.8613, 0.3682, 0.8789, 0.3506, 0.7949, 0.374, 0.7676, 0.374, 0.7676, 0.3506, 0.7949, 0.3223, 0.7129, 0.3525, 0.7031, 0.3506, 0.7949, 0.3018, 0.7949, 0.3018, 0.7324, 0.3223, 0.7129, 0.3018, 0.7949, 0.2607, 0.7812, 0.2656, 0.7188, 0.3018, 0.7324, 0.2607, 0.7812, 0.2109, 0.7383, 0.2402, 0.6699, 0.2656, 0.7188, 0.4258, 0.8105, 0.416, 0.8613, 0.374, 0.7676, 0.3848, 0.7676, 0.2402, 0.6699, 0.2109, 0.7383, 0.1826, 0.6562, 0.2305, 0.6328, 0.2109, 0.7383, 0.1924, 0.7812, 0.1582, 0.6719, 0.1826, 0.6562, 0.1172, 0.709, 0.1582, 0.6719, 0.1924, 0.7812, 0.1592, 0.8477, 0.0918, 0.5254, 0.1416, 0.4941, 0.1582, 0.6719, 0.1172, 0.709, 0.1826, 0.6562, 0.1582, 0.6719, 0.1416, 0.4941, 0.1719, 0.4785, 0.2305, 0.6328, 0.1826, 0.6562, 0.1719, 0.4785, 0.2383, 0.4512, 0.2383, 0.4512, 0.1719, 0.4785, 0.1357, 0.3027, 0.1758, 0.2598, 0.1719, 0.4785, 0.1416, 0.4941, 0.1064, 0.3281, 0.1357, 0.3027, 0.1416, 0.4941, 0.0918, 0.5254, 0.06055, 0.3652, 0.1064, 0.3281, 0.333, 0.6172, 0.2949, 0.6113, 0.2949, 0.5, 0.3389, 0.5371, 0.3447, 0.4824, 0.3389, 0.5371, 0.2949, 0.5, 0.333, 0.4043, 0.333, 0.6172, 0.3525, 0.7031, 0.3223, 0.7129, 0.2949, 0.6113, 0.3018, 0.7324, 0.2656, 0.7188, 0.2402, 0.6699, 0.2754, 0.6426, 0.2402, 0.6699, 0.2305, 0.6328, 0.2754, 0.6426, 0.2305, 0.6328, 0.2383, 0.4512, 0.2656, 0.502, 0.2754, 0.6426, 0.2383, 0.4512, 0.1758, 0.2598, 0.2617, 0.3672, 0.2656, 0.502, 0.1758, 0.2598, 0.2031, 0.207, 0.2793, 0.2402, 0.2617, 0.3672, 0.3223, 0.7129, 0.3018, 0.7324, 0.2754, 0.6426, 0.2949, 0.6113, 0.2949, 0.5, 0.2949, 0.6113, 0.2754, 0.6426, 0.2656, 0.502, 0.333, 0.4043, 0.2949, 0.5, 0.2656, 0.502, 0.333, 0.4043, 0.2656, 0.502, 0.2617, 0.3672, 0.3232, 0.3496, 0.333, 0.4043, 0.2617, 0.3672, 0.2793, 0.2402, 0.4883, 0.01172, 0.4883, 0.08594, 0.4111, 0.1016, 0.4082, 0.02734, 0.4883, 0.08594, 0.4883, 0.1641, 0.4131, 0.1758, 0.4111, 0.1016, 0.4111, 0.1016, 0.4131, 0.1758, 0.3701, 0.1895, 0.3604, 0.1211, 0.4082, 0.02734, 0.4111, 0.1016, 0.3604, 0.1211, 0.3516, 0.04688, 0.4453, 0.2363, 0.4131, 0.1758, 0.4883, 0.1641, 0.4883, 0.1953, 0.4453, 0.2363, 0.4248, 0.2559, 0.3701, 0.1895, 0.4131, 0.1758, 0.3516, 0.04688, 0.3604, 0.1211, 0.3252, 0.1387, 0.3125, 0.07227, 0.3604, 0.1211, 0.3701, 0.1895, 0.333, 0.2031, 0.3252, 0.1387, 0.3584, 0.2949, 0.3125, 0.207, 0.333, 0.2031, 0.3867, 0.2617, 0.3232, 0.3496, 0.2793, 0.2402, 0.3125, 0.207, 0.3584, 0.2949, 0.2891, 0.09766, 0.3018, 0.1582, 0.2617, 0.1465, 0.2676, 0.07812, 0.2793, 0.2402, 0.2617, 0.1465, 0.3018, 0.1582, 0.3125, 0.207, 0.3574, 0.6973, 0.3848, 0.7676, 0.374, 0.7676, 0.3525, 0.7031, 0.3574, 0.6973, 0.3525, 0.7031, 0.333, 0.6172, 0.2793, 0.2402, 0.2031, 0.207, 0.2617, 0.1465, 0.4795, 0.543, 0.4756, 0.541, 0.4727, 0.4941, 0.4795, 0.4961, 0.4883, 0.5469, 0.4795, 0.543, 0.4795, 0.4961, 0.4883, 0.498, 0.3867, 0.2617, 0.333, 0.2031, 0.3701, 0.1895, 0.4248, 0.2559, 0.3252, 0.1387, 0.333, 0.2031, 0.3125, 0.207, 0.3018, 0.1582, 0.3125, 0.07227, 0.3252, 0.1387, 0.3018, 0.1582, 0.2891, 0.09766, 0.3867, 0.3516, 0.3838, 0.3789, 0.375, 0.416, 0.333, 0.4043, 0.3926, 0.3047, 0.3867, 0.2617, 0.4248, 0.2559, 0.4062, 0.2812, 0.3926, 0.3047, 0.3867, 0.3516, 0.333, 0.4043, 0.3594, 0.3301, 0.3945, 0.3555, 0.3906, 0.4043, 0.375, 0.416, 0.3838, 0.3789, 0.4521, 0.416, 0.4307, 0.4355, 0.4443, 0.377, 0.4746, 0.4121, 0.4521, 0.416, 0.4443, 0.377, 0.4727, 0.3848, 0.4746, 0.4121, 0.4883, 0.4121, 0.4883, 0.4375, 0.4766, 0.4355, 0.4658, 0.4336, 0.4639, 0.4453, 0.4307, 0.4355, 0.4521, 0.416, 0.4316, 0.4766, 0.4307, 0.4355, 0.4639, 0.4453, 0.4629, 0.4727, 0.4688, 0.5879, 0.4688, 0.5332, 0.4756, 0.541, 0.4629, 0.4727, 0.4727, 0.4941, 0.4756, 0.541, 0.4688, 0.5332, 0.4688, 0.5879, 0.4443, 0.5527, 0.4355, 0.5195, 0.4688, 0.5332, 0.375, 0.5605, 0.3867, 0.5801, 0.3848, 0.6152, 0.3711, 0.6152, 0.4678, 0.4766, 0.4727, 0.4941, 0.4629, 0.4727, 0.4678, 0.4492, 0.4678, 0.4766, 0.4629, 0.4727, 0.4639, 0.4453, 0.4678, 0.4492, 0.4766, 0.4355, 0.4756, 0.4512, 0.4639, 0.4453, 0.4658, 0.4336, 0.4766, 0.4355, 0.4678, 0.4492, 0.4766, 0.4785, 0.4795, 0.4961, 0.4727, 0.4941, 0.4678, 0.4766])
_ca = me_plane_001.color_attributes.new('Col', 'BYTE_COLOR', 'CORNER')
_ca.data.foreach_set('color', [1.0, 1.0, 1.0, 1.0, 1.0, 1.0, 1.0, 1.0, 1.0, 1.0, 1.0, 1.0, 1.0, 1.0, 1.0, 1.0, 1.0, 1.0, 1.0, 1.0, 1.0, 1.0, 1.0, 1.0, 1.0, 1.0, 1.0, 1.0, 1.0, 1.0, 1.0, 1.0, 1.0, 1.0, 1.0, 1.0, 1.0, 1.0, 1.0, 1.0, 1.0, 1.0, 1.0, 1.0, 1.0, 1.0, 1.0, 1.0, 1.0, 1.0, 1.0, 1.0, 1.0, 1.0, 1.0, 1.0, 1.0, 1.0, 1.0, 1.0, 1.0, 1.0, 1.0, 1.0, 1.0, 1.0, 1.0, 1.0, 1.0, 1.0, 1.0, 1.0, 1.0, 1.0, 1.0, 1.0, 1.0, 1.0, 1.0, 1.0, 1.0, 1.0, 1.0, 1.0, 1.0, 1.0, 1.0, 1.0, 1.0, 1.0, 1.0, 1.0, 1.0, 1.0, 1.0, 1.0, 1.0, 1.0, 1.0, 1.0, 1.0, 1.0, 1.0, 1.0, 1.0, 1.0, 1.0, 1.0, 1.0, 1.0, 1.0, 1.0, 1.0, 1.0, 1.0, 1.0, 1.0, 1.0, 1.0, 1.0, 1.0, 1.0, 1.0, 1.0, 1.0, 1.0, 1.0, 1.0, 1.0, 1.0, 1.0, 1.0, 1.0, 1.0, 1.0, 1.0, 1.0, 1.0, 1.0, 1.0, 1.0, 1.0, 1.0, 1.0, 1.0, 1.0, 1.0, 1.0, 1.0, 1.0, 1.0, 1.0, 1.0, 1.0, 1.0, 1.0, 1.0, 1.0, 1.0, 1.0, 1.0, 1.0, 1.0, 1.0, 1.0, 1.0, 1.0, 1.0, 1.0, 1.0, 1.0, 1.0, 1.0, 1.0, 1.0, 1.0, 1.0, 1.0, 1.0, 1.0, 1.0, 1.0, 1.0, 1.0, 1.0, 1.0, 1.0, 1.0, 1.0, 1.0, 1.0, 1.0, 1.0, 1.0, 1.0, 1.0, 1.0, 1.0, 1.0, 1.0, 1.0, 1.0, 1.0, 1.0, 1.0, 1.0, 1.0, 1.0, 1.0, 1.0, 1.0, 1.0, 1.0, 1.0, 1.0, 1.0, 1.0, 1.0, 1.0, 1.0, 1.0, 1.0, 1.0, 1.0, 1.0, 1.0, 1.0, 1.0, 1.0, 1.0, 1.0, 1.0, 1.0, 1.0, 1.0, 1.0, 1.0, 1.0, 1.0, 1.0, 1.0, 1.0, 1.0, 1.0, 1.0, 1.0, 1.0, 1.0, 1.0, 1.0, 1.0, 1.0, 1.0, 1.0, 1.0, 1.0, 1.0, 1.0, 1.0, 1.0, 1.0, 1.0, 1.0, 1.0, 1.0, 1.0, 1.0, 1.0, 1.0, 1.0, 1.0, 1.0, 1.0, 1.0, 1.0, 1.0, 1.0, 1.0, 1.0, 1.0, 1.0, 1.0, 1.0, 1.0, 1.0, 1.0, 1.0, 1.0, 1.0, 1.0, 1.0, 1.0, 1.0, 1.0, 1.0, 1.0, 1.0, 1.0, 1.0, 1.0, 1.0, 1.0, 1.0, 1.0, 1.0, 1.0, 1.0, 1.0, 1.0, 1.0, 1.0, 1.0, 1.0, 1.0, 1.0, 1.0, 1.0, 1.0, 1.0, 1.0, 1.0, 1.0, 1.0, 1.0, 1.0, 1.0, 1.0, 1.0, 1.0, 1.0, 1.0, 1.0, 1.0, 1.0, 1.0, 1.0, 1.0, 1.0, 1.0, 1.0, 1.0, 1.0, 1.0, 1.0, 1.0, 1.0, 1.0, 1.0, 1.0, 1.0, 1.0, 1.0, 1.0, 1.0, 1.0, 1.0, 1.0, 1.0, 1.0, 1.0, 1.0, 1.0, 1.0, 1.0, 1.0, 1.0, 1.0, 1.0, 1.0, 1.0, 1.0, 1.0, 1.0, 1.0, 1.0, 1.0, 1.0, 1.0, 1.0, 1.0, 1.0, 1.0, 1.0, 1.0, 1.0, 1.0, 1.0, 1.0, 1.0, 1.0, 1.0, 1.0, 1.0, 1.0, 1.0, 1.0, 1.0, 1.0, 1.0, 1.0, 1.0, 1.0, 1.0, 1.0, 1.0, 1.0, 1.0, 1.0, 1.0, 1.0, 1.0, 1.0, 1.0, 1.0, 1.0, 1.0, 1.0, 1.0, 1.0, 1.0, 1.0, 1.0, 1.0, 1.0, 1.0, 1.0, 1.0, 1.0, 1.0, 1.0, 1.0, 1.0, 1.0, 1.0, 1.0, 1.0, 1.0, 1.0, 1.0, 1.0, 1.0, 1.0, 1.0, 1.0, 1.0, 1.0, 1.0, 1.0, 1.0, 1.0, 1.0, 1.0, 1.0, 1.0, 1.0, 1.0, 1.0, 1.0, 1.0, 1.0, 1.0, 1.0, 1.0, 1.0, 1.0, 1.0, 1.0, 1.0, 1.0, 1.0, 1.0, 1.0, 1.0, 1.0, 1.0, 1.0, 1.0, 1.0, 1.0, 1.0, 1.0, 1.0, 1.0, 1.0, 1.0, 1.0, 1.0, 1.0, 1.0, 1.0, 1.0, 1.0, 1.0, 1.0, 1.0, 1.0, 1.0, 1.0, 1.0, 1.0, 1.0, 1.0, 1.0, 1.0, 1.0, 1.0, 1.0, 1.0, 1.0, 1.0, 1.0, 1.0, 1.0, 1.0, 1.0, 1.0, 1.0, 1.0, 1.0, 1.0, 1.0, 1.0, 1.0, 1.0, 1.0, 1.0, 1.0, 1.0, 1.0, 1.0, 1.0, 1.0, 1.0, 1.0, 1.0, 1.0, 1.0, 1.0, 1.0, 1.0, 1.0, 1.0, 1.0, 1.0, 1.0, 1.0, 1.0, 1.0, 1.0, 1.0, 1.0, 1.0, 1.0, 1.0, 1.0, 1.0, 1.0, 1.0, 1.0, 1.0, 1.0, 1.0, 1.0, 1.0, 1.0, 1.0, 1.0, 1.0, 1.0, 1.0, 1.0, 1.0, 1.0, 1.0, 1.0, 1.0, 1.0, 1.0, 1.0, 1.0, 1.0, 1.0, 1.0, 1.0, 1.0, 1.0, 1.0, 1.0, 1.0, 1.0, 1.0, 1.0, 1.0, 1.0, 1.0, 1.0, 1.0, 1.0, 1.0, 1.0, 1.0, 1.0, 1.0, 1.0, 1.0, 1.0, 1.0, 1.0, 1.0, 1.0, 1.0, 1.0, 1.0, 1.0, 1.0, 1.0, 1.0, 1.0, 1.0, 1.0, 1.0, 1.0, 1.0, 1.0, 1.0, 1.0, 1.0, 1.0, 1.0, 1.0, 1.0, 1.0, 1.0, 1.0, 1.0, 1.0, 1.0, 1.0, 1.0, 1.0, 1.0, 1.0, 1.0, 1.0, 1.0, 1.0, 1.0, 1.0, 1.0, 1.0, 1.0, 1.0, 1.0, 1.0, 1.0, 1.0, 1.0, 1.0, 1.0, 1.0, 1.0, 1.0, 1.0, 1.0, 1.0, 1.0, 1.0, 1.0, 1.0, 1.0, 1.0, 1.0, 1.0, 1.0, 1.0, 1.0, 1.0, 1.0, 1.0, 1.0, 1.0, 1.0, 1.0, 1.0, 1.0, 1.0, 1.0, 1.0, 1.0, 1.0, 1.0, 1.0, 1.0, 1.0, 1.0, 1.0, 1.0, 1.0, 1.0, 1.0, 1.0, 1.0, 1.0, 1.0, 1.0, 1.0, 1.0, 1.0, 1.0, 1.0, 1.0, 1.0, 1.0, 1.0, 1.0, 1.0, 1.0, 1.0, 1.0, 1.0, 1.0, 1.0, 1.0, 1.0, 1.0, 1.0, 1.0, 1.0, 1.0, 1.0, 1.0, 1.0, 1.0, 1.0, 1.0, 1.0, 1.0, 1.0, 1.0, 1.0, 1.0, 1.0, 1.0, 1.0, 1.0, 1.0, 1.0, 1.0, 1.0, 1.0, 1.0, 1.0, 1.0, 1.0, 1.0, 1.0, 1.0, 1.0, 1.0, 1.0, 1.0, 1.0, 1.0, 1.0, 1.0, 1.0, 1.0, 1.0, 1.0, 1.0, 1.0, 1.0, 1.0, 1.0, 1.0, 1.0, 1.0, 1.0, 1.0, 1.0, 1.0, 1.0, 1.0, 1.0, 1.0, 1.0, 1.0, 1.0, 1.0, 1.0, 1.0, 1.0, 1.0, 1.0, 1.0, 1.0, 1.0, 1.0, 1.0, 1.0, 1.0, 1.0, 1.0, 1.0, 1.0, 1.0, 1.0, 1.0, 1.0, 1.0, 1.0, 1.0, 1.0, 1.0, 1.0, 1.0, 1.0, 1.0, 1.0, 1.0, 1.0, 1.0, 1.0, 1.0, 1.0, 1.0, 1.0, 1.0, 1.0, 1.0, 1.0, 1.0, 1.0, 1.0, 1.0, 1.0, 1.0, 1.0, 1.0, 1.0, 1.0, 1.0, 1.0, 1.0, 1.0, 1.0, 1.0, 1.0, 1.0, 1.0, 1.0, 1.0, 1.0, 1.0, 1.0, 1.0, 1.0, 1.0, 1.0, 1.0, 1.0, 1.0, 1.0, 1.0, 1.0, 1.0, 1.0, 1.0, 1.0, 1.0, 1.0, 1.0, 1.0, 1.0, 1.0, 1.0, 1.0, 1.0, 1.0, 1.0, 1.0, 1.0, 1.0, 1.0, 1.0, 1.0, 1.0, 1.0, 1.0, 1.0, 1.0, 1.0, 1.0, 1.0, 1.0, 1.0, 1.0, 1.0, 1.0, 1.0, 1.0, 1.0, 1.0, 1.0, 1.0, 1.0, 1.0, 1.0, 1.0, 1.0, 1.0, 1.0, 1.0, 1.0, 1.0, 1.0, 1.0, 1.0, 1.0, 1.0, 1.0, 1.0, 1.0, 1.0, 1.0, 1.0, 1.0, 1.0, 1.0, 1.0, 1.0, 1.0, 1.0, 1.0, 1.0, 1.0, 1.0, 1.0, 1.0, 1.0, 1.0, 1.0, 1.0, 1.0, 1.0, 1.0, 1.0, 1.0, 1.0, 1.0, 1.0, 1.0, 1.0, 1.0, 1.0, 1.0, 1.0, 1.0, 1.0, 1.0, 1.0, 1.0, 1.0, 1.0, 1.0, 1.0, 1.0, 1.0, 1.0, 1.0, 1.0, 1.0, 1.0, 1.0, 1.0, 1.0, 1.0, 1.0, 1.0, 1.0, 1.0, 1.0, 1.0, 1.0, 1.0, 1.0, 1.0, 1.0, 1.0, 1.0, 1.0, 1.0, 1.0, 1.0, 1.0, 1.0, 1.0, 1.0, 1.0, 1.0, 1.0, 1.0, 1.0, 1.0, 1.0, 1.0, 1.0, 1.0, 1.0, 1.0, 1.0, 1.0, 1.0, 1.0, 1.0, 1.0, 1.0, 1.0, 1.0, 1.0, 1.0, 1.0, 1.0, 1.0, 1.0, 1.0, 1.0, 1.0, 1.0, 1.0, 1.0, 1.0, 1.0, 1.0, 1.0, 1.0, 1.0, 1.0, 1.0, 1.0, 1.0, 1.0, 1.0, 1.0, 1.0, 1.0, 1.0, 1.0, 1.0, 1.0, 1.0, 1.0, 1.0, 1.0, 1.0, 1.0, 1.0, 1.0, 1.0, 1.0, 1.0, 1.0, 1.0, 1.0, 1.0, 1.0, 1.0, 1.0, 1.0, 1.0, 1.0, 1.0, 1.0, 1.0, 1.0, 1.0, 1.0, 1.0, 1.0, 1.0, 1.0, 1.0, 1.0, 1.0, 1.0, 1.0, 1.0, 1.0, 1.0, 1.0, 1.0, 1.0, 1.0, 1.0, 1.0, 1.0, 1.0, 1.0, 1.0, 1.0, 1.0, 1.0, 1.0, 1.0, 1.0, 1.0, 1.0, 1.0, 1.0, 1.0, 1.0, 1.0, 1.0, 1.0, 1.0, 1.0, 1.0, 1.0, 1.0, 1.0, 1.0, 1.0, 1.0, 1.0, 1.0, 1.0, 1.0, 1.0, 1.0, 1.0, 1.0, 1.0, 1.0, 1.0, 1.0, 1.0, 1.0, 1.0, 1.0, 1.0, 1.0, 1.0, 1.0, 1.0, 1.0, 1.0, 1.0, 1.0, 1.0, 1.0, 1.0, 1.0, 1.0, 1.0, 1.0, 1.0, 1.0, 1.0, 1.0, 1.0, 1.0, 1.0, 1.0, 1.0, 1.0, 1.0, 1.0, 1.0, 1.0, 1.0, 1.0, 1.0, 1.0, 1.0, 1.0, 1.0, 1.0, 1.0, 1.0, 1.0, 1.0, 1.0, 1.0, 1.0, 1.0, 1.0, 1.0, 1.0, 1.0, 1.0, 1.0, 1.0, 1.0, 1.0, 1.0, 1.0, 1.0, 1.0, 1.0, 1.0, 1.0, 1.0, 1.0, 1.0, 1.0, 1.0, 1.0, 1.0, 1.0, 1.0, 1.0, 1.0, 1.0, 1.0, 1.0, 1.0, 1.0, 1.0, 1.0, 1.0, 1.0, 1.0, 1.0, 1.0, 1.0, 1.0, 1.0, 1.0, 1.0, 1.0, 1.0, 1.0, 1.0, 1.0, 1.0, 1.0, 1.0, 1.0, 1.0, 1.0, 1.0, 1.0, 1.0, 1.0, 1.0, 1.0, 1.0, 1.0, 1.0, 1.0, 1.0, 1.0, 1.0, 1.0, 1.0, 1.0, 1.0, 1.0, 1.0, 1.0, 1.0, 1.0, 1.0, 1.0, 1.0, 1.0, 1.0, 1.0, 1.0, 1.0, 1.0, 1.0, 1.0, 1.0, 1.0, 1.0, 1.0, 1.0, 1.0, 1.0, 1.0, 1.0, 1.0, 1.0, 1.0, 1.0, 1.0, 1.0, 1.0, 1.0, 1.0, 1.0, 1.0, 1.0, 1.0, 1.0, 1.0, 1.0, 1.0, 1.0, 1.0, 1.0, 1.0, 1.0, 1.0, 1.0, 1.0, 1.0, 1.0, 1.0, 1.0, 1.0, 1.0, 1.0, 1.0, 1.0, 1.0, 1.0, 1.0, 1.0, 1.0, 1.0, 1.0, 1.0, 1.0, 1.0, 1.0, 1.0, 1.0, 1.0, 1.0, 1.0, 1.0, 1.0, 1.0, 1.0, 1.0, 1.0, 1.0, 1.0, 1.0, 1.0, 1.0, 1.0, 1.0, 1.0, 1.0, 1.0, 1.0, 1.0, 1.0, 1.0, 1.0, 1.0, 1.0, 1.0, 1.0, 1.0, 1.0, 1.0, 1.0, 1.0, 1.0, 1.0, 1.0, 1.0, 1.0, 1.0, 1.0, 1.0, 1.0, 1.0, 1.0, 1.0, 1.0, 1.0, 1.0, 1.0, 1.0, 1.0, 1.0, 1.0, 1.0, 1.0, 1.0, 1.0, 1.0, 1.0, 1.0, 1.0, 1.0, 1.0, 1.0, 1.0, 1.0, 1.0, 1.0, 1.0, 1.0, 1.0, 1.0, 1.0, 1.0, 1.0, 1.0, 1.0, 1.0, 1.0, 1.0, 1.0, 1.0, 1.0, 1.0, 1.0, 1.0, 1.0, 1.0, 1.0, 1.0, 1.0, 1.0, 1.0, 1.0, 1.0, 1.0, 1.0, 1.0, 1.0, 1.0, 1.0, 1.0, 1.0, 1.0, 1.0, 1.0, 1.0, 1.0, 1.0, 1.0, 1.0, 1.0, 1.0, 1.0, 1.0, 1.0, 1.0, 1.0, 1.0, 1.0, 1.0, 1.0, 1.0, 1.0, 1.0, 1.0, 1.0, 1.0, 1.0, 1.0, 1.0, 1.0, 1.0, 1.0, 1.0, 1.0, 1.0, 1.0, 1.0, 1.0, 1.0, 1.0, 1.0, 1.0, 1.0, 1.0, 1.0, 1.0, 1.0, 1.0, 1.0, 1.0, 1.0, 1.0, 1.0, 1.0, 1.0, 1.0, 1.0, 1.0, 1.0, 1.0, 1.0, 1.0, 1.0, 1.0, 1.0, 1.0, 1.0, 1.0, 1.0, 1.0, 1.0, 1.0, 1.0, 1.0, 1.0, 1.0, 1.0, 1.0, 1.0, 1.0, 1.0, 1.0, 1.0, 1.0, 1.0, 1.0, 1.0, 1.0, 1.0, 1.0, 1.0, 1.0, 1.0, 1.0, 1.0, 1.0, 1.0, 1.0, 1.0, 1.0, 1.0, 1.0, 1.0, 1.0, 1.0, 1.0, 1.0, 1.0, 1.0, 1.0, 1.0, 1.0, 1.0, 1.0, 1.0, 1.0, 1.0, 1.0, 1.0, 1.0, 1.0, 1.0, 1.0, 1.0, 1.0, 1.0, 1.0, 1.0, 1.0, 1.0, 1.0, 1.0, 1.0, 1.0, 1.0, 1.0, 1.0, 1.0, 1.0, 1.0, 1.0, 1.0, 1.0, 1.0, 1.0, 1.0, 1.0, 1.0, 1.0, 1.0, 1.0, 1.0, 1.0, 1.0, 1.0, 1.0, 1.0, 1.0, 1.0, 1.0, 1.0, 1.0, 1.0, 1.0, 1.0, 1.0, 1.0, 1.0, 1.0, 1.0, 1.0, 1.0, 1.0, 1.0, 1.0, 1.0, 1.0, 1.0, 1.0, 1.0, 1.0, 1.0, 1.0, 1.0, 1.0, 1.0, 1.0, 1.0, 1.0, 1.0, 1.0, 1.0, 1.0, 1.0, 1.0, 1.0, 1.0, 1.0, 1.0, 1.0, 1.0, 1.0, 1.0, 1.0, 1.0, 1.0, 1.0, 1.0, 1.0, 1.0, 1.0, 1.0, 1.0, 1.0, 1.0, 1.0, 1.0, 1.0, 1.0, 1.0, 1.0, 1.0, 1.0, 1.0, 1.0, 1.0, 1.0, 1.0, 1.0, 1.0, 1.0, 1.0, 1.0, 1.0, 1.0, 1.0, 1.0, 1.0, 1.0, 1.0, 1.0, 1.0, 1.0, 1.0, 1.0, 1.0, 1.0, 1.0, 1.0, 1.0, 1.0, 1.0, 1.0, 1.0, 1.0, 1.0, 1.0, 1.0, 1.0, 1.0, 1.0, 1.0, 1.0, 1.0, 1.0, 1.0, 1.0, 1.0, 1.0, 1.0, 1.0, 1.0, 1.0, 1.0, 1.0, 1.0, 1.0, 1.0, 1.0, 1.0, 1.0, 1.0, 1.0, 1.0, 1.0, 1.0, 1.0, 1.0, 1.0, 1.0, 1.0, 1.0, 1.0, 1.0, 1.0, 1.0, 1.0, 1.0, 1.0, 1.0, 1.0, 1.0, 1.0, 1.0, 1.0, 1.0, 1.0, 1.0, 1.0, 1.0, 1.0, 1.0, 1.0, 1.0, 1.0, 1.0, 1.0, 1.0, 1.0, 1.0, 1.0, 1.0, 1.0, 1.0, 1.0, 1.0, 1.0, 1.0, 1.0, 1.0, 1.0, 1.0, 1.0, 1.0, 1.0, 1.0, 1.0, 1.0, 1.0, 1.0, 1.0, 1.0, 1.0, 1.0, 1.0, 1.0, 1.0, 1.0, 1.0, 1.0, 1.0, 1.0, 1.0, 1.0, 1.0, 1.0, 1.0, 1.0, 1.0, 1.0, 1.0, 1.0, 1.0, 1.0, 1.0, 1.0, 1.0, 1.0, 1.0, 1.0, 1.0, 1.0, 1.0, 1.0, 1.0, 1.0, 1.0, 1.0, 1.0, 1.0, 1.0, 1.0, 1.0, 1.0, 1.0, 1.0, 1.0, 1.0, 1.0, 1.0, 1.0, 1.0, 1.0, 1.0, 1.0, 1.0, 1.0, 1.0, 1.0, 1.0, 1.0, 1.0, 1.0, 1.0, 1.0, 1.0, 1.0, 1.0, 1.0, 1.0, 1.0, 1.0, 1.0, 1.0, 1.0, 1.0, 1.0, 1.0, 1.0, 1.0, 1.0, 1.0, 1.0, 1.0, 1.0, 1.0, 1.0, 1.0, 1.0, 1.0, 1.0, 1.0, 1.0, 1.0, 1.0, 1.0, 1.0, 1.0, 1.0, 1.0, 1.0, 1.0, 1.0, 1.0, 1.0, 1.0, 1.0, 1.0, 1.0, 1.0, 1.0, 1.0, 1.0, 1.0, 1.0, 1.0, 1.0, 1.0, 1.0, 1.0, 1.0, 1.0, 1.0, 1.0, 1.0, 1.0, 1.0, 1.0, 1.0, 1.0, 1.0, 1.0, 1.0, 1.0, 1.0, 1.0, 1.0, 1.0, 1.0, 1.0, 1.0, 1.0, 1.0, 1.0, 1.0, 1.0, 1.0, 1.0, 1.0, 1.0, 1.0, 1.0, 1.0, 1.0, 1.0, 1.0, 1.0, 1.0, 1.0, 1.0, 1.0, 1.0, 1.0, 1.0, 1.0, 1.0, 1.0, 1.0, 1.0, 1.0, 1.0, 1.0, 1.0, 1.0, 1.0, 1.0, 1.0, 1.0, 1.0, 1.0, 1.0, 1.0, 1.0, 1.0, 1.0, 1.0, 1.0, 1.0, 1.0, 1.0, 1.0, 1.0, 1.0, 1.0, 1.0, 1.0, 1.0, 1.0, 1.0, 1.0, 1.0, 1.0, 1.0, 1.0, 1.0, 1.0, 1.0, 1.0, 1.0, 1.0, 1.0, 1.0, 1.0, 1.0, 1.0, 1.0, 1.0, 1.0, 1.0, 1.0, 1.0, 1.0, 1.0, 1.0, 1.0, 1.0, 1.0, 1.0, 1.0, 1.0, 1.0, 1.0, 1.0, 1.0, 1.0, 1.0, 1.0, 1.0, 1.0, 1.0, 1.0, 1.0, 1.0, 1.0, 1.0, 1.0, 1.0, 1.0, 1.0, 1.0, 1.0, 1.0, 1.0, 1.0, 1.0, 1.0, 1.0, 1.0, 1.0, 1.0, 1.0, 1.0, 1.0, 1.0, 1.0, 1.0, 1.0, 1.0, 1.0, 1.0, 1.0, 1.0, 1.0, 1.0, 1.0, 1.0, 1.0, 1.0, 1.0, 1.0, 1.0, 1.0, 1.0, 1.0, 1.0, 1.0, 1.0, 1.0, 1.0, 1.0, 1.0, 1.0, 1.0, 1.0, 1.0, 1.0, 1.0, 1.0, 1.0, 1.0, 1.0, 1.0, 1.0, 1.0, 1.0, 1.0, 1.0, 1.0, 1.0, 1.0, 1.0, 1.0, 1.0, 1.0, 1.0, 1.0, 1.0, 1.0, 1.0, 1.0, 1.0, 1.0, 1.0, 1.0, 1.0, 1.0, 1.0, 1.0, 1.0, 1.0, 1.0, 1.0, 1.0, 1.0, 1.0, 1.0, 1.0, 1.0, 1.0, 1.0, 1.0, 1.0, 1.0, 1.0, 1.0, 1.0, 1.0, 1.0, 1.0, 1.0, 1.0, 1.0, 1.0, 1.0, 1.0, 1.0, 1.0, 1.0, 1.0, 1.0, 1.0, 1.0, 1.0, 1.0, 1.0, 1.0, 1.0, 1.0, 1.0, 1.0, 1.0, 1.0, 1.0, 1.0, 1.0, 1.0, 1.0, 1.0, 1.0, 1.0, 1.0, 1.0, 1.0, 1.0, 1.0, 1.0, 1.0, 1.0, 1.0, 1.0, 1.0, 1.0, 1.0, 1.0, 1.0, 1.0, 1.0, 1.0, 1.0, 1.0, 1.0, 1.0, 1.0, 1.0, 1.0, 1.0, 1.0, 1.0, 1.0, 1.0, 1.0, 1.0, 1.0, 1.0, 1.0, 1.0, 1.0, 1.0, 1.0, 1.0, 1.0, 1.0, 1.0, 1.0, 1.0, 1.0, 1.0, 1.0, 1.0, 1.0, 1.0, 1.0, 1.0, 1.0, 1.0, 1.0, 1.0, 1.0, 1.0, 1.0, 1.0, 1.0, 1.0, 1.0, 1.0, 1.0, 1.0, 1.0, 1.0, 1.0, 1.0, 1.0, 1.0, 1.0, 1.0, 1.0, 1.0, 1.0, 1.0, 1.0, 1.0, 1.0, 1.0, 1.0, 1.0, 1.0, 1.0, 1.0, 1.0, 1.0, 1.0, 1.0, 1.0, 1.0, 1.0, 1.0, 1.0, 1.0, 1.0, 1.0, 1.0, 1.0, 1.0, 1.0, 1.0, 1.0, 1.0, 1.0, 1.0, 1.0, 1.0, 1.0, 1.0, 1.0, 1.0, 1.0, 1.0, 1.0, 1.0, 1.0, 1.0, 1.0, 1.0, 1.0, 1.0, 1.0, 1.0, 1.0, 1.0, 1.0, 1.0, 1.0, 1.0, 1.0, 1.0, 1.0, 1.0, 1.0, 1.0, 1.0, 1.0, 1.0, 1.0, 1.0, 1.0, 1.0, 1.0, 1.0, 1.0, 1.0, 1.0, 1.0, 1.0, 1.0, 1.0, 1.0, 1.0, 1.0, 1.0, 1.0, 1.0, 1.0, 1.0, 1.0, 1.0, 1.0, 1.0, 1.0, 1.0, 1.0, 1.0, 1.0, 1.0, 1.0, 1.0, 1.0, 1.0, 1.0, 1.0, 1.0, 1.0, 1.0, 1.0, 1.0, 1.0, 1.0, 1.0, 1.0, 1.0, 1.0, 1.0, 1.0, 1.0, 1.0, 1.0, 1.0, 1.0, 1.0, 1.0, 1.0, 1.0, 1.0, 1.0, 1.0, 1.0, 1.0, 1.0, 1.0, 1.0, 1.0, 1.0, 1.0, 1.0, 1.0, 1.0, 1.0, 1.0, 1.0, 1.0, 1.0, 1.0, 1.0, 1.0, 1.0, 1.0, 1.0, 1.0, 1.0, 1.0, 1.0, 1.0, 1.0, 1.0, 1.0, 1.0, 1.0, 1.0, 1.0, 1.0, 1.0, 1.0, 1.0, 1.0, 1.0, 1.0, 1.0, 1.0, 1.0, 1.0, 1.0, 1.0, 1.0, 1.0, 1.0, 1.0, 1.0, 1.0, 1.0, 1.0, 1.0, 1.0, 1.0, 1.0, 1.0, 1.0, 1.0, 1.0, 1.0, 1.0, 1.0, 1.0, 1.0, 1.0, 1.0, 1.0, 1.0, 1.0, 1.0, 1.0, 1.0, 1.0, 1.0, 1.0, 1.0, 1.0, 1.0, 1.0, 1.0, 1.0, 1.0, 1.0, 1.0, 1.0, 1.0, 1.0, 1.0, 1.0, 1.0, 1.0, 1.0, 1.0, 1.0, 1.0, 1.0, 1.0, 1.0, 1.0, 1.0, 1.0, 1.0, 1.0, 1.0, 1.0, 1.0, 1.0, 1.0, 1.0, 1.0, 1.0, 1.0, 1.0, 1.0, 1.0, 1.0, 1.0, 1.0, 1.0, 1.0, 1.0, 1.0, 1.0, 1.0, 1.0, 1.0, 1.0, 1.0, 1.0, 1.0, 1.0, 1.0, 1.0, 1.0, 1.0, 1.0, 1.0, 1.0, 1.0, 1.0, 1.0, 1.0, 1.0, 1.0, 1.0, 1.0, 1.0, 1.0, 1.0, 1.0, 1.0, 1.0, 1.0, 1.0, 1.0, 1.0, 1.0, 1.0, 1.0, 1.0, 1.0, 1.0, 1.0, 1.0, 1.0, 1.0, 1.0, 1.0, 1.0, 1.0, 1.0, 1.0, 1.0, 1.0, 1.0, 1.0, 1.0, 1.0, 1.0, 1.0, 1.0, 1.0, 1.0, 1.0, 1.0, 1.0, 1.0, 1.0, 1.0, 1.0, 1.0, 1.0, 1.0, 1.0, 1.0, 1.0, 1.0, 1.0, 1.0, 1.0, 1.0, 1.0, 1.0, 1.0, 1.0, 1.0, 1.0, 1.0, 1.0, 1.0, 1.0, 1.0, 1.0, 1.0, 1.0, 1.0, 1.0, 1.0, 1.0, 1.0, 1.0, 1.0, 1.0, 1.0, 1.0, 1.0, 1.0, 1.0, 1.0, 1.0, 1.0, 1.0, 1.0, 1.0, 1.0, 1.0, 1.0, 1.0, 1.0, 1.0, 1.0, 1.0, 1.0, 1.0, 1.0, 1.0, 1.0, 1.0, 1.0, 1.0, 1.0, 1.0, 1.0, 1.0, 1.0, 1.0, 1.0, 1.0, 1.0, 1.0, 1.0, 1.0, 1.0, 1.0, 1.0, 1.0, 1.0, 1.0, 1.0, 1.0, 1.0, 1.0, 1.0, 1.0, 1.0, 1.0, 1.0, 1.0, 1.0, 1.0, 1.0, 1.0, 1.0, 1.0, 1.0, 1.0, 1.0, 1.0, 1.0, 1.0, 1.0, 1.0, 1.0, 1.0, 1.0, 1.0, 1.0, 1.0, 1.0, 1.0, 1.0, 1.0, 1.0, 1.0, 1.0, 1.0, 1.0, 1.0, 1.0, 1.0, 1.0, 1.0, 1.0, 1.0, 1.0, 1.0, 1.0, 1.0, 1.0, 1.0, 1.0, 1.0, 1.0, 1.0, 1.0, 1.0, 1.0, 1.0, 1.0, 1.0, 1.0, 1.0, 1.0, 1.0, 1.0, 1.0, 1.0, 1.0, 1.0, 1.0, 1.0, 1.0, 1.0, 1.0, 1.0, 1.0, 1.0, 1.0, 1.0, 1.0, 1.0, 1.0, 1.0, 1.0, 1.0, 1.0, 1.0, 1.0, 1.0, 1.0, 1.0, 1.0, 1.0, 1.0, 1.0, 1.0, 1.0, 1.0, 1.0, 1.0, 1.0, 1.0, 1.0, 1.0, 1.0, 1.0, 1.0, 1.0, 1.0, 1.0, 1.0, 1.0, 1.0, 1.0, 1.0, 1.0, 1.0, 1.0, 1.0, 1.0, 1.0, 1.0, 1.0, 1.0, 1.0, 1.0, 1.0, 1.0, 1.0, 1.0, 1.0, 1.0, 1.0, 1.0, 1.0, 1.0, 1.0, 1.0, 1.0, 1.0, 1.0, 1.0, 1.0, 1.0, 1.0, 1.0, 1.0, 1.0, 1.0, 1.0, 1.0, 1.0, 1.0, 1.0, 1.0, 1.0, 1.0, 1.0, 1.0, 1.0, 1.0, 1.0, 1.0, 1.0, 1.0, 1.0, 1.0, 1.0, 1.0, 1.0, 1.0, 1.0, 1.0, 1.0, 1.0, 1.0, 1.0, 1.0, 1.0, 1.0, 1.0, 1.0, 1.0, 1.0, 1.0, 1.0, 1.0, 1.0, 1.0, 1.0, 1.0, 1.0, 1.0, 1.0, 1.0, 1.0, 1.0, 1.0, 1.0, 1.0, 1.0, 1.0, 1.0, 1.0, 1.0, 1.0, 1.0, 1.0, 1.0, 1.0, 1.0, 1.0, 1.0, 1.0, 1.0, 1.0, 1.0, 1.0, 1.0, 1.0, 1.0, 1.0, 1.0, 1.0, 1.0, 1.0, 1.0, 1.0, 1.0, 1.0, 1.0, 1.0, 1.0, 1.0, 1.0, 1.0, 1.0, 1.0, 1.0, 1.0, 1.0, 1.0, 1.0, 1.0, 1.0, 1.0, 1.0, 1.0, 1.0, 1.0, 1.0, 1.0, 1.0, 1.0, 1.0, 1.0, 1.0, 1.0, 1.0, 1.0, 1.0, 1.0, 1.0, 1.0, 1.0, 1.0, 1.0, 1.0, 1.0, 1.0, 1.0, 1.0, 1.0, 1.0, 1.0, 1.0, 1.0, 1.0, 1.0, 1.0, 1.0, 1.0, 1.0, 1.0, 1.0, 1.0, 1.0, 1.0, 1.0, 1.0, 1.0, 1.0, 1.0, 1.0, 1.0, 1.0, 1.0, 1.0, 1.0, 1.0, 1.0, 1.0, 1.0, 1.0, 1.0, 1.0, 1.0, 1.0, 1.0, 1.0, 1.0, 1.0, 1.0, 1.0, 1.0, 1.0, 1.0, 1.0, 1.0, 1.0, 1.0, 1.0, 1.0, 1.0, 1.0, 1.0, 1.0, 1.0, 1.0, 1.0, 1.0, 1.0, 1.0, 1.0, 1.0, 1.0, 1.0, 1.0, 1.0, 1.0, 1.0, 1.0, 1.0, 1.0, 1.0, 1.0, 1.0, 1.0, 1.0, 1.0, 1.0, 1.0, 1.0, 1.0, 1.0, 1.0, 1.0, 1.0, 1.0, 1.0, 1.0, 1.0, 1.0, 1.0, 1.0, 1.0, 1.0, 1.0, 1.0, 1.0, 1.0, 1.0, 1.0, 1.0, 1.0, 1.0, 1.0, 1.0, 1.0, 1.0, 1.0, 1.0, 1.0, 1.0, 1.0, 1.0, 1.0, 1.0, 1.0, 1.0, 1.0, 1.0, 1.0, 1.0, 1.0, 1.0, 1.0, 1.0, 1.0, 1.0, 1.0, 1.0, 1.0, 1.0, 1.0, 1.0, 1.0, 1.0, 1.0, 1.0, 1.0, 1.0, 1.0, 1.0, 1.0, 1.0, 1.0, 1.0, 1.0, 1.0, 1.0, 1.0, 1.0, 1.0, 1.0, 1.0, 1.0, 1.0, 1.0, 1.0, 1.0, 1.0, 1.0, 1.0, 1.0, 1.0, 1.0, 1.0, 1.0, 1.0, 1.0, 1.0, 1.0, 1.0, 1.0, 1.0, 1.0, 1.0, 1.0, 1.0, 1.0, 1.0, 1.0, 1.0, 1.0, 1.0, 1.0, 1.0, 1.0, 1.0, 1.0, 1.0, 1.0, 1.0, 1.0, 1.0, 1.0, 1.0, 1.0, 1.0, 1.0, 1.0, 1.0, 1.0, 1.0, 1.0, 1.0, 1.0, 1.0, 1.0, 1.0, 1.0, 1.0, 1.0, 1.0, 1.0, 1.0, 1.0, 1.0, 1.0, 1.0, 1.0, 1.0, 1.0, 1.0, 1.0, 1.0, 1.0, 1.0, 1.0, 1.0, 1.0, 1.0, 1.0, 1.0, 1.0, 1.0, 1.0, 1.0, 1.0, 1.0, 1.0, 1.0, 1.0, 1.0, 1.0, 1.0, 1.0, 1.0, 1.0, 1.0, 1.0, 1.0, 1.0, 1.0, 1.0, 1.0, 1.0, 1.0, 1.0, 1.0, 1.0, 1.0, 1.0, 1.0, 1.0, 1.0, 1.0, 1.0, 1.0, 1.0, 1.0, 1.0, 1.0, 1.0, 1.0, 1.0, 1.0, 1.0, 1.0, 1.0, 1.0, 1.0, 1.0, 1.0, 1.0, 1.0, 1.0, 1.0, 1.0, 1.0, 1.0, 1.0, 1.0, 1.0, 1.0, 1.0, 1.0, 1.0, 1.0, 1.0, 1.0, 1.0, 1.0, 1.0, 1.0, 1.0, 1.0, 1.0, 1.0, 1.0, 1.0, 1.0, 1.0, 1.0, 1.0, 1.0, 1.0, 1.0, 1.0, 1.0, 1.0, 1.0, 1.0, 1.0, 1.0, 1.0, 1.0, 1.0, 1.0, 1.0, 1.0, 1.0, 1.0, 1.0, 1.0, 1.0, 1.0, 1.0, 1.0, 1.0, 1.0, 1.0, 1.0, 1.0, 1.0, 1.0, 1.0, 1.0, 1.0, 1.0, 1.0, 1.0, 1.0, 1.0, 1.0, 1.0, 1.0, 1.0, 1.0, 1.0, 1.0, 1.0, 1.0, 1.0, 1.0, 1.0, 1.0, 1.0, 1.0, 1.0, 1.0, 1.0, 1.0, 1.0, 1.0, 1.0, 1.0, 1.0, 1.0, 1.0, 1.0, 1.0, 1.0, 1.0, 1.0, 1.0, 1.0, 1.0, 1.0, 1.0, 1.0, 1.0, 1.0, 1.0, 1.0, 1.0, 1.0, 1.0, 1.0, 1.0, 1.0, 1.0, 1.0, 1.0, 1.0, 1.0, 1.0, 1.0, 1.0, 1.0, 1.0, 1.0, 1.0, 1.0, 1.0, 1.0, 1.0, 1.0, 1.0, 1.0, 1.0, 1.0, 1.0, 1.0, 1.0, 1.0, 1.0, 1.0, 1.0, 1.0, 1.0, 1.0, 1.0, 1.0, 1.0, 1.0, 1.0, 1.0, 1.0, 1.0, 1.0, 1.0, 1.0, 1.0, 1.0, 1.0, 1.0, 1.0, 1.0, 1.0, 1.0, 1.0, 1.0, 1.0, 1.0, 1.0, 1.0, 1.0, 1.0, 1.0, 1.0, 1.0, 1.0, 1.0, 1.0, 1.0, 1.0, 1.0, 1.0, 1.0, 1.0, 1.0, 1.0, 1.0, 1.0, 1.0, 1.0, 1.0, 1.0, 1.0, 1.0, 1.0, 1.0, 1.0, 1.0, 1.0, 1.0, 1.0, 1.0, 1.0, 1.0, 1.0, 1.0, 1.0, 1.0, 1.0, 1.0, 1.0, 1.0, 1.0, 1.0, 1.0, 1.0, 1.0, 1.0, 1.0, 1.0, 1.0, 1.0, 1.0, 1.0, 1.0, 1.0, 1.0, 1.0, 1.0, 1.0, 1.0, 1.0, 1.0, 1.0, 1.0, 1.0, 1.0, 1.0, 1.0, 1.0, 1.0, 1.0, 1.0, 1.0, 1.0, 1.0, 1.0, 1.0, 1.0, 1.0, 1.0, 1.0, 1.0, 1.0, 1.0, 1.0, 1.0, 1.0, 1.0, 1.0, 1.0, 1.0, 1.0, 1.0, 1.0, 1.0, 1.0, 1.0, 1.0, 1.0, 1.0, 1.0, 1.0, 1.0, 1.0, 1.0, 1.0, 1.0, 1.0, 1.0, 1.0, 1.0, 1.0, 1.0, 1.0, 1.0, 1.0, 1.0, 1.0, 1.0, 1.0, 1.0, 1.0, 1.0, 1.0, 1.0, 1.0, 1.0, 1.0, 1.0, 1.0, 1.0, 1.0, 1.0, 1.0, 1.0, 1.0, 1.0, 1.0, 1.0, 1.0, 1.0, 1.0, 1.0, 1.0, 1.0, 1.0, 1.0, 1.0, 1.0, 1.0, 1.0, 1.0, 1.0, 1.0, 1.0, 1.0, 1.0, 1.0, 1.0, 1.0, 1.0, 1.0, 1.0, 1.0, 1.0, 1.0, 1.0, 1.0, 1.0, 1.0, 1.0, 1.0, 1.0, 1.0, 1.0, 1.0, 1.0, 1.0, 1.0, 1.0, 1.0, 1.0, 1.0, 1.0, 1.0, 1.0, 1.0, 1.0, 1.0, 1.0, 1.0, 1.0, 1.0, 1.0, 1.0, 1.0, 1.0, 1.0, 1.0, 1.0, 1.0, 1.0, 1.0, 1.0, 1.0, 1.0, 1.0, 1.0, 1.0, 1.0, 1.0, 1.0, 1.0, 1.0, 1.0, 1.0, 1.0, 1.0, 1.0, 1.0, 1.0, 1.0, 1.0, 1.0, 1.0, 1.0, 1.0, 1.0, 1.0, 1.0, 1.0, 1.0, 1.0, 1.0, 1.0, 1.0, 1.0, 1.0, 1.0, 1.0, 1.0, 1.0, 1.0, 1.0, 1.0, 1.0, 1.0, 1.0, 1.0, 1.0, 1.0, 1.0, 1.0, 1.0, 1.0, 1.0, 1.0, 1.0, 1.0, 1.0, 1.0, 1.0, 1.0, 1.0, 1.0, 1.0, 1.0, 1.0, 1.0, 1.0, 1.0, 1.0, 1.0, 1.0, 1.0, 1.0, 1.0, 1.0, 1.0, 1.0, 1.0, 1.0, 1.0, 1.0, 1.0, 1.0, 1.0, 1.0, 1.0, 1.0, 1.0, 1.0, 1.0, 1.0, 1.0, 1.0, 1.0, 1.0, 1.0, 1.0, 1.0, 1.0, 1.0, 1.0, 1.0, 1.0, 1.0, 1.0, 1.0, 1.0, 1.0, 1.0, 1.0, 1.0, 1.0, 1.0, 1.0, 1.0, 1.0, 1.0, 1.0, 1.0, 1.0, 1.0, 1.0, 1.0, 1.0, 1.0, 1.0, 1.0, 1.0, 1.0, 1.0, 1.0, 1.0, 1.0, 1.0, 1.0, 1.0, 1.0, 1.0, 1.0, 1.0, 1.0, 1.0, 1.0, 1.0, 1.0, 1.0, 1.0, 1.0, 1.0, 1.0, 1.0, 1.0, 1.0, 1.0, 1.0, 1.0, 1.0, 1.0, 1.0, 1.0, 1.0, 1.0, 1.0, 1.0, 1.0, 1.0, 1.0, 1.0, 1.0, 1.0, 1.0, 1.0, 1.0, 1.0, 1.0, 1.0, 1.0, 1.0, 1.0, 1.0, 1.0, 1.0, 1.0, 1.0, 1.0, 1.0, 1.0, 1.0, 1.0, 1.0, 1.0, 1.0, 1.0, 1.0, 1.0, 1.0, 1.0, 1.0, 1.0, 1.0, 1.0, 1.0, 1.0, 1.0, 1.0, 1.0, 1.0, 1.0, 1.0, 1.0, 1.0, 1.0, 1.0, 1.0, 1.0, 1.0, 1.0, 1.0, 1.0, 1.0, 1.0, 1.0, 1.0, 1.0, 1.0, 1.0, 1.0, 1.0, 1.0, 1.0, 1.0, 1.0, 1.0, 1.0, 1.0, 1.0, 1.0, 1.0, 1.0, 1.0, 1.0, 1.0, 1.0, 1.0, 1.0, 1.0, 1.0, 1.0, 1.0, 1.0, 1.0, 1.0, 1.0, 1.0, 1.0, 1.0, 1.0, 1.0, 1.0, 1.0, 1.0, 1.0, 1.0, 1.0, 1.0, 1.0, 1.0, 1.0, 1.0, 1.0, 1.0, 1.0, 1.0, 1.0, 1.0, 1.0, 1.0, 1.0, 1.0, 1.0, 1.0, 1.0, 1.0, 1.0, 1.0, 1.0, 1.0, 1.0, 1.0, 1.0, 1.0, 1.0, 1.0, 1.0, 1.0, 1.0, 1.0, 1.0, 1.0, 1.0, 1.0, 1.0, 1.0, 1.0, 1.0, 1.0, 1.0, 1.0, 1.0, 1.0, 1.0, 1.0, 1.0, 1.0, 1.0, 1.0, 1.0, 1.0, 1.0, 1.0, 1.0, 1.0, 1.0, 1.0, 1.0, 1.0, 1.0, 1.0, 1.0, 1.0, 1.0, 1.0, 1.0, 1.0, 1.0, 1.0, 1.0, 1.0, 1.0, 1.0, 1.0, 1.0, 1.0, 1.0, 1.0, 1.0, 1.0, 1.0, 1.0, 1.0, 1.0, 1.0, 1.0, 1.0, 1.0, 1.0, 1.0, 1.0, 1.0, 1.0, 1.0, 1.0, 1.0, 1.0, 1.0, 1.0, 1.0, 1.0, 1.0, 1.0, 1.0, 1.0, 1.0, 1.0, 1.0, 1.0, 1.0, 1.0, 1.0, 1.0, 1.0, 1.0, 1.0, 1.0, 1.0, 1.0, 1.0, 1.0, 1.0, 1.0, 1.0, 1.0, 1.0, 1.0, 1.0, 1.0, 1.0, 1.0, 1.0, 1.0, 1.0, 1.0, 1.0, 1.0, 1.0, 1.0, 1.0, 1.0, 1.0, 1.0, 1.0, 1.0, 1.0, 1.0, 1.0, 1.0, 1.0, 1.0, 1.0, 1.0, 1.0, 1.0, 1.0, 1.0, 1.0, 1.0, 1.0, 1.0, 1.0, 1.0, 1.0, 1.0, 1.0, 1.0, 1.0, 1.0, 1.0, 1.0, 1.0, 1.0, 1.0, 1.0, 1.0, 1.0, 1.0, 1.0, 1.0, 1.0, 1.0, 1.0, 1.0, 1.0, 1.0, 1.0, 1.0, 1.0, 1.0, 1.0, 1.0, 1.0, 1.0, 1.0, 1.0, 1.0, 1.0, 1.0, 1.0, 1.0, 1.0, 1.0, 1.0, 1.0, 1.0, 1.0, 1.0, 1.0, 1.0, 1.0, 1.0, 1.0, 1.0, 1.0, 1.0, 1.0, 1.0, 1.0, 1.0, 1.0, 1.0, 1.0, 1.0, 1.0, 1.0, 1.0, 1.0, 1.0, 1.0, 1.0, 1.0, 1.0, 1.0, 1.0, 1.0, 1.0, 1.0, 1.0, 1.0, 1.0, 1.0, 1.0, 1.0, 1.0, 1.0, 1.0, 1.0, 1.0, 1.0, 1.0, 1.0, 1.0, 1.0, 1.0, 1.0, 1.0, 1.0, 1.0, 1.0, 1.0, 1.0, 1.0, 1.0, 1.0, 1.0, 1.0, 1.0, 1.0, 1.0, 1.0, 1.0, 1.0, 1.0, 1.0, 1.0, 1.0, 1.0, 1.0, 1.0, 1.0, 1.0, 1.0, 1.0, 1.0, 1.0, 1.0, 1.0, 1.0, 1.0, 1.0, 1.0, 1.0, 1.0, 1.0, 1.0, 1.0, 1.0, 1.0, 1.0, 1.0, 1.0, 1.0, 1.0, 1.0, 1.0, 1.0, 1.0, 1.0, 1.0, 1.0, 1.0, 1.0, 1.0, 1.0, 1.0, 1.0, 1.0, 1.0, 1.0, 1.0, 1.0, 1.0, 1.0, 1.0, 1.0, 1.0, 1.0, 1.0, 1.0, 1.0, 1.0, 1.0, 1.0, 1.0, 1.0, 1.0, 1.0, 1.0, 1.0, 1.0, 1.0, 1.0, 1.0, 1.0, 1.0, 1.0, 1.0, 1.0, 1.0, 1.0, 1.0, 1.0, 1.0, 1.0, 1.0, 1.0, 1.0, 1.0, 1.0, 1.0, 1.0, 1.0, 1.0, 1.0, 1.0, 1.0, 1.0, 1.0, 1.0, 1.0, 1.0, 1.0, 1.0, 1.0, 1.0, 1.0, 1.0, 1.0, 1.0, 1.0, 1.0, 1.0, 1.0, 1.0, 1.0, 1.0, 1.0, 1.0, 1.0, 1.0, 1.0, 1.0, 1.0, 1.0, 1.0, 1.0, 1.0, 1.0, 1.0, 1.0, 1.0, 1.0, 1.0, 1.0, 1.0, 1.0, 1.0, 1.0, 1.0, 1.0, 1.0, 1.0, 1.0, 1.0, 1.0, 1.0, 1.0, 1.0, 1.0, 1.0, 1.0, 1.0, 1.0, 1.0, 1.0, 1.0, 1.0, 1.0, 1.0, 1.0, 1.0, 1.0, 1.0, 1.0, 1.0, 1.0, 1.0, 1.0, 1.0, 1.0, 1.0, 1.0, 1.0, 1.0, 1.0, 1.0, 1.0, 1.0, 1.0, 1.0, 1.0, 1.0, 1.0, 1.0, 1.0, 1.0, 1.0, 1.0, 1.0, 1.0, 1.0, 1.0, 1.0, 1.0, 1.0, 1.0, 1.0, 1.0, 1.0, 1.0, 1.0, 1.0, 1.0, 1.0, 1.0, 1.0, 1.0, 1.0, 1.0, 1.0, 1.0, 1.0, 1.0, 1.0, 1.0, 1.0, 1.0, 1.0, 1.0, 1.0, 1.0, 1.0, 1.0, 1.0, 1.0, 1.0, 1.0, 1.0, 1.0, 1.0, 1.0, 1.0, 1.0, 1.0, 1.0, 1.0, 1.0, 1.0, 1.0, 1.0, 1.0, 1.0, 1.0, 1.0, 1.0, 1.0, 1.0, 1.0, 1.0, 1.0, 1.0, 1.0, 1.0, 1.0, 1.0, 1.0, 1.0, 1.0, 1.0, 1.0, 1.0, 1.0, 1.0, 1.0, 1.0, 1.0, 1.0, 1.0, 1.0, 1.0, 1.0, 1.0, 1.0, 1.0, 1.0, 1.0, 1.0, 1.0, 1.0, 1.0, 1.0, 1.0, 1.0, 1.0, 1.0, 1.0, 1.0, 1.0, 1.0, 1.0, 1.0, 1.0, 1.0, 1.0, 1.0, 1.0, 1.0, 1.0, 1.0, 1.0, 1.0, 1.0, 1.0, 1.0, 1.0, 1.0, 1.0, 1.0, 1.0, 1.0, 1.0, 1.0, 1.0, 1.0, 1.0, 1.0, 1.0, 1.0, 1.0, 1.0, 1.0, 1.0, 1.0, 1.0, 1.0, 1.0, 1.0, 1.0, 1.0, 1.0, 1.0, 1.0, 1.0, 1.0, 1.0, 1.0, 1.0, 1.0, 1.0, 1.0, 1.0, 1.0, 1.0, 1.0, 1.0, 1.0, 1.0, 1.0, 1.0, 1.0, 1.0, 1.0, 1.0, 1.0, 1.0, 1.0, 1.0, 1.0, 1.0, 1.0, 1.0, 1.0, 1.0, 1.0, 1.0, 1.0, 1.0, 1.0, 1.0, 1.0, 1.0, 1.0, 1.0, 1.0, 1.0, 1.0, 1.0, 1.0, 1.0, 1.0, 1.0, 1.0, 1.0, 1.0, 1.0, 1.0, 1.0, 1.0, 1.0, 1.0, 1.0, 1.0, 1.0, 1.0, 1.0, 1.0, 1.0, 1.0, 1.0, 1.0, 1.0, 1.0, 1.0, 1.0, 1.0, 1.0, 1.0, 1.0, 1.0, 1.0, 1.0, 1.0, 1.0, 1.0, 1.0, 1.0, 1.0, 1.0, 1.0, 1.0, 1.0, 1.0, 1.0, 1.0, 1.0, 1.0, 1.0, 1.0, 1.0, 1.0, 1.0, 1.0, 1.0, 1.0, 1.0, 1.0, 1.0, 1.0, 1.0, 1.0, 1.0, 1.0, 1.0, 1.0, 1.0, 1.0, 1.0, 1.0, 1.0, 1.0, 1.0, 1.0, 1.0, 1.0, 1.0, 1.0, 1.0, 1.0, 1.0, 1.0, 1.0, 1.0, 1.0, 1.0, 1.0, 1.0, 1.0, 1.0, 1.0, 1.0, 1.0, 1.0, 1.0, 1.0, 1.0, 1.0, 1.0, 1.0, 1.0, 1.0, 1.0, 1.0, 1.0, 1.0, 1.0, 1.0, 1.0, 1.0, 1.0, 1.0, 1.0, 1.0, 1.0, 1.0, 1.0, 1.0, 1.0, 1.0, 1.0, 1.0, 1.0, 1.0, 1.0, 1.0, 1.0, 1.0, 1.0, 1.0, 1.0, 1.0, 1.0, 1.0, 1.0, 1.0, 1.0, 1.0, 1.0, 1.0, 1.0, 1.0, 1.0, 1.0, 1.0, 1.0, 1.0, 1.0, 1.0, 1.0, 1.0, 1.0, 1.0, 1.0, 1.0, 1.0, 1.0, 1.0, 1.0, 1.0, 1.0, 1.0, 1.0, 1.0, 1.0, 1.0, 1.0, 1.0, 1.0, 1.0, 1.0, 1.0, 1.0, 1.0, 1.0, 1.0, 1.0, 1.0, 1.0, 1.0, 1.0, 1.0, 1.0, 1.0, 1.0, 1.0, 1.0, 1.0, 1.0, 1.0, 1.0, 1.0, 1.0, 1.0, 1.0, 1.0, 1.0, 1.0, 1.0, 1.0, 1.0, 1.0, 1.0, 1.0, 1.0, 1.0, 1.0, 1.0, 1.0, 1.0, 1.0, 1.0, 1.0, 1.0, 1.0, 1.0, 1.0, 1.0, 1.0, 1.0, 1.0, 1.0, 1.0, 1.0, 1.0, 1.0, 1.0, 1.0, 1.0, 1.0, 1.0, 1.0, 1.0, 1.0, 1.0, 1.0, 1.0, 1.0, 1.0, 1.0, 1.0, 1.0, 1.0, 1.0, 1.0, 1.0, 1.0, 1.0, 1.0, 1.0, 1.0, 1.0, 1.0, 1.0, 1.0, 1.0, 1.0, 1.0, 1.0, 1.0, 1.0, 1.0, 1.0, 1.0, 1.0, 1.0, 1.0, 1.0, 1.0, 1.0, 1.0, 1.0, 1.0, 1.0, 1.0, 1.0, 1.0, 1.0, 1.0, 1.0, 1.0, 1.0, 1.0, 1.0, 1.0, 1.0, 1.0, 1.0, 1.0, 1.0, 1.0, 1.0, 1.0, 1.0, 1.0, 1.0, 1.0, 1.0, 1.0, 1.0, 1.0, 1.0, 1.0, 1.0, 1.0, 1.0, 1.0, 1.0, 1.0, 1.0, 1.0, 1.0, 1.0, 1.0, 1.0, 1.0, 1.0, 1.0, 1.0, 1.0, 1.0, 1.0, 1.0, 1.0, 1.0, 1.0, 1.0, 1.0, 1.0, 1.0, 1.0, 1.0, 1.0, 1.0, 1.0, 1.0, 1.0, 1.0, 1.0, 1.0, 1.0, 1.0, 1.0, 1.0, 1.0, 1.0, 1.0, 1.0, 1.0, 1.0, 1.0, 1.0, 1.0, 1.0, 1.0, 1.0, 1.0, 1.0, 1.0, 1.0, 1.0, 1.0, 1.0, 1.0, 1.0, 1.0, 1.0, 1.0, 1.0, 1.0, 1.0, 1.0, 1.0, 1.0, 1.0, 1.0, 1.0, 1.0, 1.0, 1.0, 1.0, 1.0, 1.0, 1.0, 1.0, 1.0, 1.0, 1.0, 1.0, 1.0, 1.0, 1.0, 1.0, 1.0, 1.0, 1.0, 1.0, 1.0, 1.0, 1.0, 1.0, 1.0, 1.0, 1.0, 1.0, 1.0, 1.0, 1.0, 1.0, 1.0, 1.0, 1.0, 1.0, 1.0, 1.0, 1.0, 1.0, 1.0, 1.0, 1.0, 1.0, 1.0, 1.0, 1.0, 1.0, 1.0, 1.0, 1.0, 1.0, 1.0, 1.0, 1.0, 1.0, 1.0, 1.0])
me_plane_001.use_remesh_preserve_volume = False
me_plane_001.use_remesh_preserve_attributes = False
me_plane_001.use_mirror_vertex_groups = False
me_plane_001.update()
me_plane = bpy.data.meshes.new('Plane')
me_plane.from_pydata([(1.0, 1.0, 0.0), (1.0, -1.0, 0.0), (-1.0, -1.0, 0.0), (-1.0, 1.0, 0.0), (-1.0, 1.0, 2.0), (-1.0, -1.0, 2.0)], [], [(0, 3, 2, 1), (2, 3, 4, 5)])
_uv = me_plane.uv_layers.new(name='UVMap')
_uv.uv.foreach_set('vector', [1.0, 0.9961, 0.0, 1.0, -0.003906, 0.0, 0.9961, -0.003906, 1.0, 0.0, 0.998, 1.0, -0.001953, 0.998, 0.0, -0.001953])
_ca = me_plane.color_attributes.new('Col', 'BYTE_COLOR', 'CORNER')
_ca.data.foreach_set('color', [1.0, 1.0, 1.0, 1.0, 1.0, 1.0, 1.0, 1.0, 1.0, 1.0, 1.0, 1.0, 1.0, 1.0, 1.0, 1.0, 1.0, 1.0, 1.0, 1.0, 1.0, 1.0, 1.0, 1.0, 1.0, 1.0, 1.0, 1.0, 1.0, 1.0, 1.0, 1.0])
me_plane.materials.append(mat_material)
me_plane.use_remesh_preserve_volume = False
me_plane.use_remesh_preserve_attributes = False
me_plane.use_mirror_vertex_groups = False
me_plane.update()

# ---- objects
ob_plane_001 = bpy.data.objects.new('Plane.001', me_plane_001)
ob_plane = bpy.data.objects.new('Plane', me_plane)

# ---- transforms, parenting, visibility, modifiers, constraints
ob_plane_001.location = (-0.06153, -1.768, 0.692)
ob_plane_001.rotation_euler = (1.571, -0.0, 1.571)
ob_plane_001.lock_rotations_4d = False
ob_plane_001.empty_display_type = 'ARROWS'
ob_plane_001.color = (0.0, 0.0, 0.0, 1.0)
ob_plane_001.lineart.crease_threshold = 0.0
ob_plane.location = (-3.08e-25, 0.0, 1.0)
ob_plane.rotation_euler = (1.571, 1.794e-16, 1.794e-16)
ob_plane.lock_rotations_4d = False
ob_plane.empty_display_type = 'ARROWS'
ob_plane.color = (0.0, 0.0, 0.0, 1.0)
ob_plane.lineart.crease_threshold = 0.0

# ---- collection membership
col_collection_1.objects.link(ob_plane_001)
col_collection_2.objects.link(ob_plane)

# ---- scene / render settings (as saved in the file)
scene.frame_start = 1; scene.frame_end = 250; scene.frame_set(1)
scene.render.engine = 'BLENDER_EEVEE_NEXT'
scene.render.image_settings.color_mode = 'RGB'
scene.render.image_settings.compression = 90
scene.render.resolution_x = 1280
scene.render.resolution_y = 960
scene.render.fps = 25
scene.render.dither_intensity = 0.0
scene.render.use_compositing = False
scene.render.use_sequencer = False
scene.render.use_file_extension = False
scene.render.bake_bias = 0.0
scene.render.use_stamp_time = False
scene.render.use_stamp_date = False
scene.render.use_stamp_frame = False
scene.render.use_stamp_camera = False
scene.render.use_stamp_scene = False
scene.render.use_stamp_filename = False
scene.render.use_stamp_render_time = False
scene.render.stamp_font_size = 0
scene.cycles.use_denoising = False
scene.cycles.samples = 10
scene.cycles.sampling_pattern = 'TABULATED_SOBOL'
scene.cycles.light_sampling_threshold = 0.0
scene.cycles.use_adaptive_sampling = False
scene.cycles.use_light_tree = False
scene.cycles.blur_glossy = 0.0
scene.cycles.volume_bounces = 1
scene.cycles.pixel_filter_type = 'GAUSSIAN'
scene.cycles.sample_clamp_indirect = 0.0
scene.view_settings.view_transform = 'Raw'
bpy.context.view_layer.update()

# ---- added for rendering (the .blend has no active camera and no usable light): camera, sun + grey world if the file has none
cam_auto = bpy.data.cameras.new('AutoCamera')
cam_auto.lens = 50.0
cam_auto.sensor_width = 36.0
cam_auto.clip_end = 1000.0
ob_auto_camera = bpy.data.objects.new('AutoCamera', cam_auto)
scene.collection.objects.link(ob_auto_camera)
ob_auto_camera.location = (3.66301, -4.78041, 3.92998)
ob_auto_camera.rotation_euler = (1.09748, -7.21219e-08, 0.694738)
scene.camera = ob_auto_camera
light_auto_sun = bpy.data.lights.new('AutoSun', 'SUN')
light_auto_sun.energy = 3.0
light_auto_sun.angle = 0.0523599
ob_auto_sun = bpy.data.objects.new('AutoSun', light_auto_sun)
scene.collection.objects.link(ob_auto_sun)
ob_auto_sun.rotation_euler = (0.872665, 0.174533, 0.523599)
if scene.world is None:
    world_auto = bpy.data.worlds.new('AutoWorld')
    world_auto.color = (0.3, 0.3, 0.3)
    scene.world = world_auto
bpy.context.view_layer.update()

